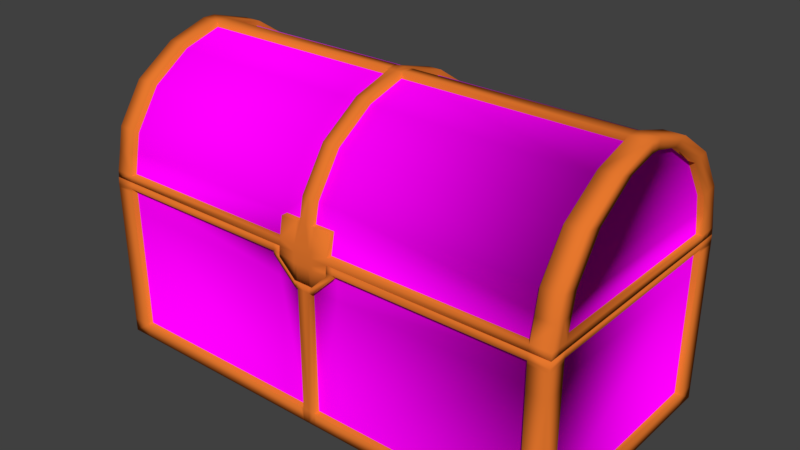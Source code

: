 # Source: TreasureChest.blend  (saved by Blender 2.79.0; exported with 4.5.12 LTS)
import bpy
from mathutils import Matrix  # noqa: F401  (used for matrix-valued properties, if any)

bpy.ops.wm.read_factory_settings(use_empty=True)
scene = bpy.context.scene
scene.name = 'Scene'

# ---- collections
col_collection_1 = bpy.data.collections.new('Collection 1'); scene.collection.children.link(col_collection_1)

# ---- images (referenced by path relative to the original .blend; pixels are not part of the script)
import os
ASSET_DIR = os.environ.get("B2B_ASSET_DIR", "")  # directory of the original .blend (textures are referenced by path, not embedded)
HERE = os.path.dirname(os.path.abspath(__file__))  # packed textures are extracted next to this script under _unpacked/

def load_image(name, relpath, width, height, colorspace="sRGB"):
    """Load a texture the original file referenced (path relative to the .blend, or extracted next to this script)."""
    p = next((c for c in (os.path.join(HERE, relpath), os.path.join(ASSET_DIR, relpath)) if relpath and os.path.exists(c)), "")
    if p:
        img = bpy.data.images.load(p, check_existing=True)
        img.name = name
    else:  # same state as the original file: an image datablock whose file is absent (Cycles renders it pink)
        img = bpy.data.images.new(name, width, height)
        img.source = "FILE"
        img.filepath = "//" + (relpath or name)
    img.colorspace_settings.name = colorspace
    return img
img_woodtile_jpg = load_image('WoodTile.jpg', 'WoodTile.jpg', 1024, 1024, 'sRGB')

# ---- materials (node trees are filled in below, after node groups)
mat_red_wood = bpy.data.materials.new('Red Wood')
mat_red_wood.alpha_threshold = 0.0
mat_red_wood.roughness = 0.5
mat_gold = bpy.data.materials.new('Gold')
mat_gold.alpha_threshold = 0.0
mat_gold.roughness = 0.5

# ---- material node trees
mat_red_wood.use_nodes = True; mat_red_wood.node_tree.nodes.clear()
_N = mat_red_wood.node_tree.nodes; _L = mat_red_wood.node_tree.links
n0 = _N.new('ShaderNodeOutputMaterial'); n0.name = 'Material Output'; n0.location = (300, 300)
n1 = _N.new('ShaderNodeBsdfDiffuse'); n1.name = 'Diffuse BSDF'; n1.location = (10, 300)
n2 = _N.new('ShaderNodeTexImage'); n2.name = 'Image Texture'; n2.location = (-180, 300)
n2.width = 140
n2.image = img_woodtile_jpg
_L.new(n1.outputs[0], n0.inputs[0])
_L.new(n2.outputs[0], n1.inputs[0])
n0.is_active_output = True
mat_gold.use_nodes = True; mat_gold.node_tree.nodes.clear()
_N = mat_gold.node_tree.nodes; _L = mat_gold.node_tree.links
n0 = _N.new('ShaderNodeOutputMaterial'); n0.name = 'Material Output'; n0.location = (300, 300)
n1 = _N.new('ShaderNodeBsdfDiffuse'); n1.name = 'Diffuse BSDF'; n1.location = (10, 300)
n1.inputs[0].default_value = (0.8, 0.1875, 0.02707, 1.0)
_L.new(n1.outputs[0], n0.inputs[0])
n0.is_active_output = True

# ---- world
world_world = bpy.data.worlds.new('World'); scene.world = world_world
world_world.color = (0.05088, 0.05088, 0.05088)
world_world.use_sun_shadow = False
world_world.sun_shadow_jitter_overblur = 0.0
world_world.cycles.sampling_method = 'MANUAL'

# ---- meshes
me_cube = bpy.data.meshes.new('Cube')
me_cube.from_pydata([(-1.854, 1.0, 0.1113), (-1.854, -1.0, 0.1113), (-1.854, 1.0, 1.362), (-1.854, -1.0, 1.362), (-0.055, 1.0, 0.1113), (-0.055, -1.0, 0.1113), (-0.055, 1.0, 1.362), (-1.964, -0.8896, 0.1113), (-1.854, -0.8896, 0.001335), (-1.964, -0.8896, 1.362), (-0.055, -0.8896, 0.001335), (-1.964, 0.8896, 0.1113), (-1.964, 0.8896, 1.362), (-1.854, 0.8896, 0.001335), (-0.055, 0.8896, 0.001335), (-2.014, -0.8896, 0.001335), (-2.014, 0.8896, 0.1113), (-2.014, -0.8896, 1.362), (-2.014, 0.8896, 1.362), (-2.014, -0.8896, 0.1113), (-2.014, 0.8896, 0.001335), (-0.055, -1.05, 0.001335), (-1.854, -1.05, 0.1113), (-1.854, -1.05, 0.001335), (-0.055, -1.05, 0.1113), (-1.854, -1.05, 1.362), (-1.854, 1.05, 0.001335), (-0.055, 1.05, 0.1113), (-0.055, 1.05, 0.001335), (-1.854, 1.05, 0.1113), (-1.854, 1.05, 1.362), (-0.055, 1.05, 1.362), (-2.014, 1.05, 0.001335), (-2.014, 1.05, 0.1113), (-2.014, -1.05, 1.362), (-2.014, -1.05, 0.001335), (-2.014, -1.05, 0.1113), (-2.014, 1.05, 1.362), (-0.2219, -0.8858, 1.362), (-0.08194, -0.8844, 1.195), (-0.2219, -0.8844, 1.334), (-0.08194, -1.0, 0.1113), (-0.08194, -1.05, 0.001335), (-0.08194, -0.8896, 0.001335), (-0.08194, -1.05, 0.1113), (-0.08194, 1.05, 0.1113), (-0.08194, 0.8896, 0.001335), (-0.08194, 1.05, 0.001335), (-0.08194, 1.0, 0.1113), (-0.08194, 1.0, 1.362), (-0.08194, 1.05, 1.362), (-2.014, -1.05, 1.334), (-1.854, 1.0, 1.334), (-1.854, -1.0, 1.334), (-0.055, 1.0, 1.334), (-1.964, -0.8896, 1.334), (-1.964, 0.8896, 1.334), (-2.014, -0.8896, 1.334), (-2.014, 0.8896, 1.334), (-1.854, -1.05, 1.334), (-1.854, 1.05, 1.334), (-0.055, 1.05, 1.334), (-2.014, 1.05, 1.334), (-0.08194, 1.0, 1.334), (-2.014, -0.8842, 1.415), (-2.014, 0.8842, 1.415), (-1.854, -1.045, 1.418), (-1.854, 1.045, 1.418), (-0.055, 1.045, 1.418), (-2.014, -1.045, 1.418), (-2.014, 1.045, 1.418), (-0.2219, -1.045, 1.418), (-0.08194, 1.045, 1.418), (-0.2219, -1.05, 1.334), (-0.2781, -1.0, 0.1113), (-0.2781, -1.0, 1.362), (-0.2781, -0.8896, 0.001335), (-0.2781, 0.8896, 0.001335), (-0.2781, -1.05, 0.1113), (-0.2781, 1.05, 0.001335), (-0.2781, 1.0, 0.1113), (-0.2781, 1.0, 1.362), (-0.2781, -1.05, 0.001335), (-0.2781, 1.05, 0.1113), (-0.2781, 1.05, 1.362), (-0.2781, 1.0, 1.334), (-0.2781, -1.0, 1.334), (-0.2781, -1.045, 1.418), (-0.2781, 1.045, 1.418), (-1.854, 1.0, 1.14), (-1.854, -1.0, 1.14), (-0.055, 1.0, 1.14), (-0.055, -1.0, 1.14), (-1.964, -0.8896, 1.14), (-1.964, 0.8896, 1.14), (-2.014, -0.8896, 1.14), (-2.014, 0.8896, 1.14), (-1.854, -1.05, 1.14), (-1.854, 1.05, 1.14), (-0.055, 1.05, 1.14), (-2.014, 1.05, 1.14), (-2.014, -1.05, 1.14), (-0.08194, -1.0, 1.14), (-0.08194, 1.0, 1.14), (-0.2781, 1.0, 1.14), (-0.2781, -1.0, 1.14), (-0.08194, -1.05, 1.195), (-0.2219, -1.05, 1.362), (-0.055, -1.05, 1.195), (-0.08194, -1.05, 1.14), (-0.2781, -1.05, 1.362), (-0.2781, -1.05, 1.334), (-0.055, -1.05, 1.14), (-0.055, -0.8845, 1.195), (-0.2219, -0.8817, 1.418), (-1.854, -0.8842, 1.416), (-0.2781, -0.8842, 1.418), (-1.854, 0.8842, 1.416), (-0.055, 0.8842, 1.418), (-0.08194, 0.8842, 1.418), (-0.2781, 0.8842, 1.418), (-1.854, -0.8842, 1.306), (-0.2781, -0.8842, 1.308), (-1.854, 0.8842, 1.306), (-0.055, 0.8842, 1.308), (-0.08194, 0.8842, 1.308), (-0.2781, 0.8842, 1.308), (-0.08194, -0.8844, 1.085), (-0.2219, -0.8844, 1.224), (-0.055, -0.8845, 1.085), (-1.854, -0.8842, 0.1524), (-0.2781, -0.8842, 0.1524), (-1.854, 0.8842, 0.1524), (-0.055, 0.8842, 0.1524), (-0.08194, 0.8842, 0.1524), (-0.2781, 0.8842, 0.1524), (-0.08194, -0.8844, 0.1524), (-0.2219, -0.8844, 0.1524), (-0.055, -0.8845, 0.1524), (-0.055, 0.8842, 0.1731), (-1.854, 0.8842, 0.1731), (-1.854, -0.8842, 0.1731), (-0.055, -0.8845, 0.1692), (-0.2781, 0.8842, 0.1731), (-0.08194, 0.8842, 0.1731), (-0.08194, -0.8844, 0.1692), (-0.2781, -0.8842, 0.1731), (-0.2219, -0.8844, 0.1716), (1.854, 1.0, 0.1113), (1.854, -1.0, 0.1113), (1.854, 1.0, 1.362), (1.854, -1.0, 1.362), (0.055, 1.0, 0.1113), (0.055, -1.0, 0.1113), (0.055, 1.0, 1.362), (1.964, -0.8896, 0.1113), (1.854, -0.8896, 0.001335), (1.964, -0.8896, 1.362), (0.055, -0.8896, 0.001335), (1.964, 0.8896, 0.1113), (1.964, 0.8896, 1.362), (1.854, 0.8896, 0.001335), (0.055, 0.8896, 0.001335), (2.014, -0.8896, 0.001335), (2.014, 0.8896, 0.1113), (2.014, -0.8896, 1.362), (2.014, 0.8896, 1.362), (2.014, -0.8896, 0.1113), (2.014, 0.8896, 0.001335), (0.055, -1.05, 0.001335), (1.854, -1.05, 0.1113), (1.854, -1.05, 0.001335), (0.055, -1.05, 0.1113), (1.854, -1.05, 1.362), (1.854, 1.05, 0.001335), (0.055, 1.05, 0.1113), (0.055, 1.05, 0.001335), (1.854, 1.05, 0.1113), (1.854, 1.05, 1.362), (0.055, 1.05, 1.362), (2.014, 1.05, 0.001335), (2.014, 1.05, 0.1113), (2.014, -1.05, 1.362), (2.014, -1.05, 0.001335), (2.014, -1.05, 0.1113), (2.014, 1.05, 1.362), (0.2219, -0.8858, 1.362), (0.08194, -0.8844, 1.195), (0.2219, -0.8844, 1.334), (0.08194, -1.0, 0.1113), (0.08194, -1.05, 0.001335), (0.08194, -0.8896, 0.001335), (0.08194, -1.05, 0.1113), (0.08194, 1.05, 0.1113), (0.08194, 0.8896, 0.001335), (0.08194, 1.05, 0.001335), (0.08194, 1.0, 0.1113), (0.08194, 1.0, 1.362), (0.08194, 1.05, 1.362), (2.014, -1.05, 1.334), (1.854, 1.0, 1.334), (1.854, -1.0, 1.334), (0.055, 1.0, 1.334), (1.964, -0.8896, 1.334), (1.964, 0.8896, 1.334), (2.014, -0.8896, 1.334), (2.014, 0.8896, 1.334), (1.854, -1.05, 1.334), (1.854, 1.05, 1.334), (0.055, 1.05, 1.334), (2.014, 1.05, 1.334), (0.08194, 1.0, 1.334), (2.014, -0.8842, 1.415), (2.014, 0.8842, 1.415), (1.854, -1.045, 1.418), (1.854, 1.045, 1.418), (0.055, 1.045, 1.418), (2.014, -1.045, 1.418), (2.014, 1.045, 1.418), (0.2219, -1.045, 1.418), (0.08194, 1.045, 1.418), (0.0, -0.8896, 0.001335), (0.0, 0.8896, 0.001335), (0.0, -1.05, 0.001335), (0.0, -1.05, 0.1113), (0.0, 1.05, 0.1113), (0.0, 1.05, 0.001335), (0.0, 1.05, 1.362), (0.0, -1.05, 1.195), (0.0, 1.05, 1.334), (0.0, 1.045, 1.418), (0.2219, -1.05, 1.334), (0.2781, -1.0, 0.1113), (0.2781, -1.0, 1.362), (0.2781, -0.8896, 0.001335), (0.2781, 0.8896, 0.001335), (0.2781, -1.05, 0.1113), (0.2781, 1.05, 0.001335), (0.2781, 1.0, 0.1113), (0.2781, 1.0, 1.362), (0.2781, -1.05, 0.001335), (0.2781, 1.05, 0.1113), (0.2781, 1.05, 1.362), (0.2781, 1.0, 1.334), (0.2781, -1.0, 1.334), (0.2781, -1.045, 1.418), (0.2781, 1.045, 1.418), (1.854, 1.0, 1.14), (1.854, -1.0, 1.14), (0.055, 1.0, 1.14), (0.055, -1.0, 1.14), (1.964, -0.8896, 1.14), (1.964, 0.8896, 1.14), (2.014, -0.8896, 1.14), (2.014, 0.8896, 1.14), (0.0, -1.05, 1.14), (1.854, -1.05, 1.14), (0.0, 1.05, 1.14), (1.854, 1.05, 1.14), (0.055, 1.05, 1.14), (2.014, 1.05, 1.14), (2.014, -1.05, 1.14), (0.08194, -1.0, 1.14), (0.08194, 1.0, 1.14), (0.2781, 1.0, 1.14), (0.2781, -1.0, 1.14), (0.08194, -1.05, 1.195), (0.2219, -1.05, 1.362), (0.055, -1.05, 1.195), (0.08194, -1.05, 1.14), (0.2781, -1.05, 1.362), (0.2781, -1.05, 1.334), (0.055, -1.05, 1.14), (0.0, -0.8844, 1.195), (0.055, -0.8845, 1.195), (0.2219, -0.8817, 1.418), (1.854, -0.8842, 1.416), (0.2781, -0.8842, 1.418), (1.854, 0.8842, 1.416), (0.055, 0.8842, 1.418), (0.08194, 0.8842, 1.418), (0.0, 0.8842, 1.418), (0.2781, 0.8842, 1.418), (1.854, -0.8842, 1.306), (0.2781, -0.8842, 1.308), (1.854, 0.8842, 1.306), (0.055, 0.8842, 1.308), (0.08194, 0.8842, 1.308), (0.0, 0.8842, 1.308), (0.2781, 0.8842, 1.308), (0.08194, -0.8844, 1.085), (0.2219, -0.8844, 1.224), (0.0, -0.8844, 1.085), (0.055, -0.8845, 1.085), (1.854, -0.8842, 0.1524), (0.2781, -0.8842, 0.1524), (1.854, 0.8842, 0.1524), (0.055, 0.8842, 0.1524), (0.08194, 0.8842, 0.1524), (0.0, 0.8842, 0.1524), (0.2781, 0.8842, 0.1524), (0.08194, -0.8844, 0.1524), (0.2219, -0.8844, 0.1524), (0.0, -0.8844, 0.1524), (0.055, -0.8845, 0.1524), (0.0, 0.8842, 0.1731), (0.055, 0.8842, 0.1731), (1.854, 0.8842, 0.1731), (1.854, -0.8842, 0.1731), (0.055, -0.8845, 0.1692), (0.0, -0.8844, 0.1692), (0.2781, 0.8842, 0.1731), (0.08194, 0.8842, 0.1731), (0.08194, -0.8844, 0.1692), (0.2781, -0.8842, 0.1731), (0.2219, -0.8844, 0.1716)], [], [(53, 3, 25, 59), (93, 7, 19, 95), (77, 13, 26, 79), (26, 32, 33, 29), (54, 6, 31, 61), (89, 0, 29, 98), (16, 33, 32, 20), (43, 10, 21, 42), (13, 20, 32, 26), (92, 5, 24, 112), (63, 49, 6, 54), (74, 1, 22, 78), (226, 222, 14, 28), (82, 76, 43, 42), (70, 37, 18, 65), (63, 54, 91, 103), (10, 43, 46, 14), (76, 82, 23, 8), (222, 221, 10, 14), (80, 48, 45, 83), (55, 56, 94, 93), (101, 95, 19, 36), (51, 34, 17, 57), (15, 20, 13, 8), (85, 63, 103, 104), (16, 20, 15, 19), (46, 47, 28, 14), (56, 12, 18, 58), (22, 36, 35, 23), (56, 58, 96, 94), (82, 78, 22, 23), (223, 224, 24, 21), (66, 69, 34, 25), (72, 68, 31, 50), (28, 27, 225, 226), (9, 17, 18, 12), (100, 98, 29, 33), (221, 223, 21, 10), (61, 31, 227, 229), (47, 45, 27, 28), (81, 2, 30, 84), (7, 11, 16, 19), (23, 35, 15, 8), (64, 65, 18, 17), (84, 88, 72, 50), (46, 43, 76, 77), (5, 41, 44, 24), (89, 52, 85, 104), (110, 111, 73, 107), (61, 229, 257, 99), (15, 35, 36, 19), (62, 37, 30, 60), (60, 98, 100, 62), (255, 228, 108, 112), (57, 95, 101, 51), (87, 66, 25, 110), (54, 61, 99, 91), (55, 93, 95, 57), (53, 59, 97, 90), (40, 38, 107, 73), (44, 78, 82, 42), (92, 102, 41, 5), (21, 24, 44, 42), (41, 74, 78, 44), (80, 104, 103, 48), (81, 49, 63, 85), (6, 49, 50, 31), (83, 45, 47, 79), (45, 48, 4, 27), (9, 55, 57, 17), (2, 52, 60, 30), (97, 59, 51, 101), (9, 12, 56, 55), (18, 37, 62, 58), (25, 34, 51, 59), (58, 62, 100, 96), (41, 102, 105, 74), (30, 37, 70, 67), (31, 68, 230, 227), (34, 69, 64, 17), (52, 89, 98, 60), (108, 106, 109, 112), (30, 67, 88, 84), (3, 53, 86, 75), (102, 86, 105), (71, 87, 110, 107), (3, 75, 110, 25), (52, 2, 81, 85), (0, 80, 83, 29), (105, 86, 53, 90), (26, 29, 83, 79), (13, 77, 76, 8), (102, 109, 111, 86), (0, 89, 104, 80), (46, 77, 79, 47), (102, 92, 112, 109), (1, 90, 97, 22), (4, 91, 99, 27), (48, 103, 91, 4), (11, 94, 96, 16), (224, 255, 112, 24), (27, 99, 257, 225), (22, 97, 101, 36), (74, 105, 90, 1), (16, 96, 100, 33), (7, 93, 94, 11), (39, 40, 73, 106), (75, 86, 111, 110), (106, 73, 111, 109), (106, 108, 113, 39), (71, 107, 38, 114), (81, 84, 50, 49), (108, 228, 273, 113), (66, 115, 64, 69), (116, 87, 71, 114), (87, 116, 115, 66), (70, 65, 117, 67), (65, 64, 115, 117), (230, 68, 118, 281), (72, 88, 120, 119), (88, 67, 117, 120), (68, 72, 119, 118), (114, 38, 122, 116), (281, 118, 124, 288), (118, 119, 125, 124), (120, 117, 123, 126), (115, 116, 122, 121), (119, 120, 126, 125), (117, 115, 121, 123), (39, 113, 129, 127), (113, 273, 292, 129), (40, 39, 127, 128), (40, 128, 122, 38), (305, 139, 133, 299), (140, 141, 130, 132), (142, 310, 303, 138), (143, 140, 132, 135), (139, 144, 134, 133), (145, 142, 138, 136), (146, 147, 137, 131), (144, 143, 135, 134), (141, 146, 131, 130), (147, 145, 136, 137), (133, 138, 303, 299), (134, 136, 138, 133), (135, 137, 136, 134), (131, 135, 132, 130), (137, 135, 131), (128, 127, 145, 147), (121, 122, 146, 141), (125, 126, 143, 144), (122, 128, 147, 146), (127, 129, 142, 145), (124, 125, 144, 139), (126, 123, 140, 143), (129, 292, 310, 142), (123, 121, 141, 140), (288, 124, 139, 305), (201, 207, 173, 151), (251, 253, 167, 155), (235, 237, 174, 161), (174, 177, 181, 180), (202, 209, 179, 154), (247, 258, 177, 148), (164, 168, 180, 181), (191, 190, 169, 158), (161, 174, 180, 168), (250, 272, 172, 153), (211, 202, 154, 197), (232, 236, 170, 149), (226, 176, 162, 222), (240, 190, 191, 234), (218, 213, 166, 185), (211, 263, 249, 202), (158, 162, 194, 191), (234, 156, 171, 240), (222, 162, 158, 221), (238, 241, 193, 196), (203, 251, 252, 204), (261, 184, 167, 253), (199, 205, 165, 182), (163, 156, 161, 168), (243, 264, 263, 211), (164, 167, 163, 168), (194, 162, 176, 195), (204, 206, 166, 160), (170, 171, 183, 184), (204, 252, 254, 206), (240, 171, 170, 236), (223, 169, 172, 224), (214, 173, 182, 217), (220, 198, 179, 216), (176, 226, 225, 175), (157, 160, 166, 165), (260, 181, 177, 258), (221, 158, 169, 223), (209, 229, 227, 179), (195, 176, 175, 193), (239, 242, 178, 150), (155, 167, 164, 159), (171, 156, 163, 183), (212, 165, 166, 213), (242, 198, 220, 246), (194, 235, 234, 191), (153, 172, 192, 189), (247, 264, 243, 200), (270, 267, 231, 271), (209, 259, 257, 229), (163, 167, 184, 183), (210, 208, 178, 185), (208, 210, 260, 258), (255, 272, 268, 228), (205, 199, 261, 253), (245, 270, 173, 214), (202, 249, 259, 209), (203, 205, 253, 251), (201, 248, 256, 207), (188, 231, 267, 186), (192, 190, 240, 236), (250, 153, 189, 262), (169, 190, 192, 172), (189, 192, 236, 232), (238, 196, 263, 264), (239, 243, 211, 197), (154, 179, 198, 197), (241, 237, 195, 193), (193, 175, 152, 196), (157, 165, 205, 203), (150, 178, 208, 200), (256, 261, 199, 207), (157, 203, 204, 160), (166, 206, 210, 185), (173, 207, 199, 182), (206, 254, 260, 210), (189, 232, 265, 262), (178, 215, 218, 185), (179, 227, 230, 216), (182, 165, 212, 217), (200, 208, 258, 247), (268, 272, 269, 266), (178, 242, 246, 215), (151, 233, 244, 201), (262, 265, 244), (219, 267, 270, 245), (151, 173, 270, 233), (200, 243, 239, 150), (148, 177, 241, 238), (265, 248, 201, 244), (174, 237, 241, 177), (161, 156, 234, 235), (262, 244, 271, 269), (148, 238, 264, 247), (194, 195, 237, 235), (262, 269, 272, 250), (149, 170, 256, 248), (152, 175, 259, 249), (196, 152, 249, 263), (159, 164, 254, 252), (224, 172, 272, 255), (175, 225, 257, 259), (170, 184, 261, 256), (232, 149, 248, 265), (164, 181, 260, 254), (155, 159, 252, 251), (187, 266, 231, 188), (233, 270, 271, 244), (266, 269, 271, 231), (266, 187, 274, 268), (219, 275, 186, 267), (239, 197, 198, 242), (268, 274, 273, 228), (214, 217, 212, 276), (277, 275, 219, 245), (245, 214, 276, 277), (218, 215, 278, 213), (213, 278, 276, 212), (230, 281, 279, 216), (220, 280, 282, 246), (246, 282, 278, 215), (216, 279, 280, 220), (275, 277, 284, 186), (281, 288, 286, 279), (279, 286, 287, 280), (282, 289, 285, 278), (276, 283, 284, 277), (280, 287, 289, 282), (278, 285, 283, 276), (187, 290, 293, 274), (274, 293, 292, 273), (188, 291, 290, 187), (188, 186, 284, 291), (305, 299, 297, 306), (307, 296, 294, 308), (309, 304, 303, 310), (311, 300, 296, 307), (306, 297, 298, 312), (313, 301, 304, 309), (314, 295, 302, 315), (312, 298, 300, 311), (308, 294, 295, 314), (315, 302, 301, 313), (297, 299, 303, 304), (298, 297, 304, 301), (300, 298, 301, 302), (295, 294, 296, 300), (302, 295, 300), (291, 315, 313, 290), (283, 308, 314, 284), (287, 312, 311, 289), (284, 314, 315, 291), (290, 313, 309, 293), (286, 306, 312, 287), (289, 311, 307, 285), (293, 309, 310, 292), (285, 307, 308, 283), (288, 305, 306, 286)])
me_cube.polygons.foreach_set('use_smooth', [True] * 316)
me_cube.polygons.foreach_set('material_index', [1, 1, 1, 1, 1, 1, 1, 1, 1, 1, 0, 1, 1, 1, 1, 0, 1, 1, 1, 1, 0, 1, 1, 1, 0, 1, 1, 1, 1, 1, 1, 1, 1, 1, 1, 1, 1, 1, 1, 1, 1, 1, 1, 1, 1, 0, 1, 0, 1, 1, 1, 1, 1, 1, 1, 1, 1, 1, 1, 1, 1, 0, 1, 1, 0, 0, 1, 1, 1, 1, 1, 1, 0, 1, 1, 1, 0, 1, 1, 1, 1, 1, 1, 0, 0, 1, 1, 0, 1, 0, 1, 0, 1, 0, 1, 1, 1, 1, 0, 1, 1, 1, 1, 0, 1, 0, 1, 1, 1, 1, 1, 1, 1, 1, 1, 1, 1, 1, 1, 1, 1, 1, 1, 1, 1, 1, 1, 1, 1, 1, 1, 1, 1, 1, 1, 1, 1, 1, 1, 1, 1, 1, 1, 1, 1, 1, 1, 1, 1, 1, 1, 1, 1, 1, 1, 1, 1, 1, 1, 1, 1, 1, 1, 1, 1, 1, 1, 1, 0, 1, 1, 1, 1, 0, 1, 1, 1, 1, 0, 1, 1, 1, 0, 1, 1, 1, 1, 1, 1, 1, 1, 1, 1, 1, 1, 1, 1, 1, 1, 1, 1, 1, 1, 0, 1, 0, 1, 1, 1, 1, 1, 1, 1, 1, 1, 1, 1, 1, 1, 0, 1, 1, 0, 0, 1, 1, 1, 1, 1, 1, 0, 1, 1, 1, 0, 1, 1, 1, 1, 1, 1, 0, 0, 1, 1, 0, 1, 0, 1, 0, 1, 0, 1, 1, 1, 1, 0, 1, 1, 1, 1, 0, 1, 0, 1, 1, 1, 1, 1, 1, 1, 1, 1, 1, 1, 1, 1, 1, 1, 1, 1, 1, 1, 1, 1, 1, 1, 1, 1, 1, 1, 1, 1, 1, 1, 1, 1, 1, 1, 1, 1, 1, 1, 1, 1, 1, 1, 1, 1, 1, 1, 1, 1, 1, 1, 1])
_uv = me_cube.uv_layers.new(name='UVMap')
_uv.uv.foreach_set('vector', [0.0, 0.0, 0.0, 0.0, 0.0, 0.0, 0.0, 0.0, 0.0, 0.0, 0.0, 0.0, 0.0, 0.0, 0.0, 0.0, 0.0, 0.0, 0.0, 0.0, 0.0, 0.0, 0.0, 0.0, 0.0, 0.0, 0.0, 0.0, 0.0, 0.0, 0.0, 0.0, 0.0, 0.0, 0.0, 0.0, 0.0, 0.0, 0.0, 0.0, 0.0, 0.0, 0.0, 0.0, 0.0, 0.0, 0.0, 0.0, 0.0, 0.0, 0.0, 0.0, 0.0, 0.0, 0.0, 0.0, 0.0, 0.0, 0.0, 0.0, 0.0, 0.0, 0.0, 0.0, 0.0, 0.0, 0.0, 0.0, 0.0, 0.0, 0.0, 0.0, 0.0, 0.0, 0.0, 0.0, 0.0, 0.0, 0.0, 0.0, 0.1174, -0.997, 0.09991, -0.997, 0.09991, -1.014, 0.1174, -1.014, 0.0, 0.0, 0.0, 0.0, 0.0, 0.0, 0.0, 0.0, 0.0, 0.0, 0.0, 0.0, 0.0, 0.0, 0.0, 0.0, 0.0, 0.0, 0.0, 0.0, 0.0, 0.0, 0.0, 0.0, 0.0, 0.0, 0.0, 0.0, 0.0, 0.0, 0.0, 0.0, 0.1174, -0.997, 0.1174, -1.014, 0.2394, -1.014, 0.2394, -0.997, 0.0, 0.0, 0.0, 0.0, 0.0, 0.0, 0.0, 0.0, 0.0, 0.0, 0.0, 0.0, 0.0, 0.0, 0.0, 0.0, 0.0, 0.0, 0.0, 0.0, 0.0, 0.0, 0.0, 0.0, 0.0, 0.0, 0.0, 0.0, 0.0, 0.0, 0.0, 0.0, 1.253, 1.238, 1.253, 0.1196, 1.375, 0.1196, 1.375, 1.238, 0.0, 0.0, 0.0, 0.0, 0.0, 0.0, 0.0, 0.0, 0.0, 0.0, 0.0, 0.0, 0.0, 0.0, 0.0, 0.0, 0.0, 0.0, 0.0, 0.0, 0.0, 0.0, 0.0, 0.0, 0.1174, -0.8736, 0.1174, -0.997, 0.2394, -0.997, 0.2394, -0.8736, 0.0, 0.0, 0.0, 0.0, 0.0, 0.0, 0.0, 0.0, 0.0, 0.0, 0.0, 0.0, 0.0, 0.0, 0.0, 0.0, 0.0, 0.0, 0.0, 0.0, 0.0, 0.0, 0.0, 0.0, 0.0, 0.0, 0.0, 0.0, 0.0, 0.0, 0.0, 0.0, 0.0, 0.0, 0.0, 0.0, 0.0, 0.0, 0.0, 0.0, 0.0, 0.0, 0.0, 0.0, 0.0, 0.0, 0.0, 0.0, 0.0, 0.0, 0.0, 0.0, 0.0, 0.0, 0.0, 0.0, 0.0, 0.0, 0.0, 0.0, 0.0, 0.0, 0.0, 0.0, 0.0, 0.0, 0.0, 0.0, 0.0, 0.0, 0.0, 0.0, 0.0, 0.0, 0.0, 0.0, 0.0, 0.0, 0.0, 0.0, 0.0, 0.0, 0.0, 0.0, 0.0, 0.0, 0.0, 0.0, 0.0, 0.0, 0.0, 0.0, 0.0, 0.0, 0.0, 0.0, 0.0, 0.0, 0.0, 0.0, 0.0, 0.0, 0.0, 0.0, 0.0, 0.0, 0.0, 0.0, 0.0, 0.0, 0.0, 0.0, 0.0, 0.0, 0.0, 0.0, 0.0, 0.0, 0.0, 0.0, 0.0, 0.0, 0.0, 0.0, 0.0, 0.0, 0.0, 0.0, 0.0, 0.0, 0.0, 0.0, 0.0, 0.0, 0.0, 0.0, 0.0, 0.0, 0.0, 0.0, 0.0, 0.0, 0.0, 0.0, 0.0, 0.0, 0.0, 0.0, 0.0, 0.0, 0.0, 0.0, 0.0, 0.0, 0.0, 0.0, 0.0, 0.0, 0.0, 0.0, 0.09832, 1.218, -1.021, 1.218, -1.021, 1.094, 0.09832, 1.094, 0.0, 0.0, 0.0, 0.0, 0.0, 0.0, 0.0, 0.0, 0.2394, 0.118, 0.1174, 0.118, 0.1174, -0.8736, 0.2394, -0.8736, 0.0, 0.0, 0.0, 0.0, 0.0, 0.0, 0.0, 0.0, 0.0, 0.0, 0.0, 0.0, 0.0, 0.0, 0.0, 0.0, 0.0, 0.0, 0.0, 0.0, 0.0, 0.0, 0.0, 0.0, 0.0, 0.0, 0.0, 0.0, 0.0, 0.0, 0.0, 0.0, 0.0, 0.0, 0.0, 0.0, 0.0, 0.0, 0.0, 0.0, 0.0, 0.0, 0.0, 0.0, 0.0, 0.0, 0.0, 0.0, 0.0, 0.0, 0.0, 0.0, 0.0, 0.0, 0.0, 0.0, 0.0, 0.0, 0.0, 0.0, 0.0, 0.0, 0.0, 0.0, 0.0, 0.0, 0.0, 0.0, 0.0, 0.0, 0.0, 0.0, 0.0, 0.0, 0.0, 0.0, 0.0, 0.0, 0.0, 0.0, 0.0, 0.0, 0.0, 0.0, 0.0, 0.0, 0.0, 0.0, 0.0, 0.0, 0.0, 0.0, 0.0, 0.0, 0.0, 0.0, 0.0, 0.0, 0.0, 0.0, 0.0, 0.0, 0.0, 0.0, 1.232, 0.7668, 1.215, 0.7668, 1.215, 0.1196, 1.232, 0.1196, 0.0, 0.0, 0.0, 0.0, 0.0, 0.0, 0.0, 0.0, 0.0, 0.0, 0.0, 0.0, 0.0, 0.0, 0.0, 0.0, 0.8865, -0.8736, 0.2394, -0.8736, 0.2394, -0.997, 0.8865, -0.997, 0.09991, -0.8736, 0.09991, -0.997, 0.1174, -0.997, 0.1174, -0.8736, 0.0, 0.0, 0.0, 0.0, 0.0, 0.0, 0.0, 0.0, 0.0, 0.0, 0.0, 0.0, 0.0, 0.0, 0.0, 0.0, 0.0, 0.0, 0.0, 0.0, 0.0, 0.0, 0.0, 0.0, 0.0, 0.0, 0.0, 0.0, 0.0, 0.0, 0.0, 0.0, 0.0, 0.0, 0.0, 0.0, 0.0, 0.0, 0.0, 0.0, 0.0, 0.0, 0.0, 0.0, 0.0, 0.0, 0.0, 0.0, 1.233, 1.238, 1.233, 0.1197, 1.253, 0.1196, 1.253, 1.238, 0.0, 0.0, 0.0, 0.0, 0.0, 0.0, 0.0, 0.0, 0.0, 0.0, 0.0, 0.0, 0.0, 0.0, 0.0, 0.0, 0.0, 0.0, 0.0, 0.0, 0.0, 0.0, 0.0, 0.0, 1.215, 0.1196, 1.215, 0.7668, 1.092, 0.7668, 1.092, 0.1196, 0.0, 0.0, 0.0, 0.0, 0.0, 0.0, 0.0, 0.0, 0.0, 0.0, 0.0, 0.0, 0.0, 0.0, 0.0, 0.0, 0.0, 0.0, 0.0, 0.0, 0.0, 0.0, 0.0, 0.0, 0.0, 0.0, 0.0, 0.0, 0.0, 0.0, 0.0, 0.0, 0.0, 0.0, 0.0, 0.0, 0.0, 0.0, 0.0, 0.0, 0.0, 0.0, 0.0, 0.0, 0.0, 0.0, 0.0, 0.0, 0.0999, 0.9063, 0.0999, 0.8887, 1.092, 0.8887, 1.092, 0.9063, 1.215, 0.7668, 1.092, 0.8887, 1.092, 0.7668, 0.0, 0.0, 0.0, 0.0, 0.0, 0.0, 0.0, 0.0, 0.0, 0.0, 0.0, 0.0, 0.0, 0.0, 0.0, 0.0, 0.1174, 0.118, 0.0999, 0.118, 0.09991, -0.8736, 0.1174, -0.8736, 0.0, 0.0, 0.0, 0.0, 0.0, 0.0, 0.0, 0.0, 1.092, 0.7668, 1.092, 0.8887, 0.0999, 0.8887, 0.0999, 0.7668, 0.0, 0.0, 0.0, 0.0, 0.0, 0.0, 0.0, 0.0, 0.09832, 0.1027, 0.09832, 1.094, -1.021, 1.094, -1.021, 0.1027, 0.0, 0.0, 0.0, 0.0, 0.0, 0.0, 0.0, 0.0, 0.8866, 0.118, 0.2394, 0.118, 0.2394, -0.8736, 0.8865, -0.8736, 0.0, 0.0, 0.0, 0.0, 0.0, 0.0, 0.0, 0.0, 0.0, 0.0, 0.0, 0.0, 0.0, 0.0, 0.0, 0.0, 0.0, 0.0, 0.0, 0.0, 0.0, 0.0, 0.0, 0.0, 0.0, 0.0, 0.0, 0.0, 0.0, 0.0, 0.0, 0.0, 0.8865, -0.997, 0.2394, -0.997, 0.2394, -1.014, 0.8865, -1.014, 0.0, 0.0, 0.0, 0.0, 0.0, 0.0, 0.0, 0.0, 0.0, 0.0, 0.0, 0.0, 0.0, 0.0, 0.0, 0.0, 0.0, 0.0, 0.0, 0.0, 0.0, 0.0, 0.0, 0.0, 0.0, 0.0, 0.0, 0.0, 0.0, 0.0, 0.0, 0.0, 1.092, 0.1196, 1.092, 0.7668, 0.0999, 0.7668, 0.0999, 0.1196, 0.0, 0.0, 0.0, 0.0, 0.0, 0.0, 0.0, 0.0, 2.021, 1.238, 1.375, 1.238, 1.375, 0.1196, 2.021, 0.1196, 0.0, 0.0, 0.0, 0.0, 0.0, 0.0, 0.0, 0.0, 0.0, 0.0, 0.0, 0.0, 0.0, 0.0, 0.0, 0.0, 0.0, 0.0, 0.0, 0.0, 0.0, 0.0, 0.0, 0.0, 0.0, 0.0, 0.0, 0.0, 0.0, 0.0, 0.0, 0.0, 0.0, 0.0, 0.0, 0.0, 0.0, 0.0, 0.0, 0.0, 0.0, 0.0, 0.0, 0.0, 0.0, 0.0, 0.0, 0.0, 0.0, 0.0, 0.0, 0.0, 0.0, 0.0, 0.0, 0.0, 0.0, 0.0, 0.0, 0.0, 0.0, 0.0, 0.0, 0.0, 0.0, 0.0, 0.0, 0.0, 0.0, 0.0, 0.0, 0.0, 0.0, 0.0, 0.0, 0.0, 0.0, 0.0, 0.0, 0.0, 0.0, 0.0, 0.0, 0.0, 0.0, 0.0, 0.0, 0.0, 0.0, 0.0, 0.0, 0.0, 0.0, 0.0, 0.0, 0.0, 0.0, 0.0, 0.0, 0.0, 0.0, 0.0, 0.0, 0.0, 0.0, 0.0, 0.0, 0.0, 0.0, 0.0, 0.0, 0.0, 0.0, 0.0, 0.0, 0.0, 0.0, 0.0, 0.0, 0.0, 0.0, 0.0, 0.0, 0.0, 0.0, 0.0, 0.0, 0.0, 0.0, 0.0, 0.0, 0.0, 0.0, 0.0, 0.0, 0.0, 0.0, 0.0, 0.0, 0.0, 0.0, 0.0, 0.0, 0.0, 0.0, 0.0, 0.0, 0.0, 0.0, 0.0, 0.0, 0.0, 0.0, 0.0, 0.0, 0.0, 0.0, 0.0, 0.0, 0.0, 0.0, 0.0, 0.0, 0.0, 0.0, 0.0, 0.0, 0.0, 0.0, 0.0, 0.0, 0.0, 0.0, 0.0, 0.0, 0.0, 0.0, 0.0, 0.0, 0.0, 0.0, 0.0, 0.0, 0.0, 0.0, 0.0, 0.0, 0.0, 0.0, 0.0, 0.0, 0.0, 0.0, 0.0, 0.0, 0.0, 0.0, 0.0, 0.0, 0.0, 0.0, 0.0, 0.0, 0.0, 0.0, 0.0, 0.0, 0.0, 0.0, 0.0, 0.0, 0.0, 0.0, 0.0, 0.0, 0.0, 0.0, 0.0, 0.0, 0.0, 0.0, 0.0, 0.0, 0.0, 0.0, 0.0, 0.0, 0.0, 0.0, 0.0, 0.0, 0.0, 0.0, 0.0, 0.0, 0.0, 0.0, 0.0, 0.0, 0.0, 0.0, 0.0, 0.0, 0.0, 0.0, 0.0, 0.0, 0.0, 0.0, 0.0, 0.0, 0.0, 0.0, 0.0, 0.0, 0.0, 0.0, 0.0, 0.0, 0.0, 0.0, 0.0, 0.0, 0.0, 0.0, 0.0, 0.0, 0.0, 0.0, 0.0, 0.0, 0.0, 0.0, 0.0, 0.0, 0.0, 0.0, 0.0, 0.0, 0.0, 0.0, 0.0, 0.0, 0.0, 0.0, 0.0, 0.0, 0.0, 0.0, 0.0, 0.0, 0.0, 0.0, 0.0, 0.0, 0.0, 0.0, 0.0, 0.0, 0.0, 0.0, 0.0, 0.0, 0.0, 0.0, 0.0, 0.0, 0.0, 0.0, 0.0, 0.0, 0.0, 0.0, 0.0, 0.0, 0.0, 0.0, 0.0, 0.0, 0.0, 0.0, 0.0, 0.0, 0.0, 0.0, 0.0, 0.0, 0.0, 0.0, 0.0, 0.0, 0.0, 0.0, 0.0, 0.0, 0.0, 0.0, 0.0, 0.0, 0.0, 0.0, 0.0, 0.0, 0.0, 0.0, 0.0, 0.0, 0.0, 0.0, 0.0, 0.0, 0.0, 0.0, 0.0, 0.0, 0.0, 0.0, 0.0, 0.0, 0.0, 0.0, 0.0, 0.0, 0.0, 0.0, 0.0, 0.0, 0.0, 0.0, 0.0, 0.0, 0.0, 0.0, 0.0, 0.0, 0.0, 0.0, 0.0, 0.0, 0.0, 0.0, 0.0, 0.0, 0.0, 0.0, 0.0, 0.0, 0.0, 0.0, 0.0, 0.0, 0.0, 0.0, 0.0, 0.0, 0.0, 0.0, 0.0, 0.0, 0.0, 0.0, 0.0, 0.0, 0.0, 0.0, 0.0, 0.0, 0.0, 0.0, 0.0, 0.0, 0.0, 0.0, 0.0, 0.0, 0.0, 0.0, 0.0, 0.0, 0.0, 0.0, 0.0, 0.0, 0.0, 0.0, 0.0, 0.0, 0.0, 0.0, 0.0, 0.0, 0.0, 0.0, 0.0, 0.0, 0.0, 0.0, 0.0, 0.0, 0.0, 0.0, 0.0, 0.0, 0.0, 0.0, 0.0, 0.0, 0.0, 0.0, 0.0, 0.0, 0.0, 0.0, 0.0, 0.0, 0.0, 0.0, 0.0, 0.0, 0.0, 0.0, 0.0, 0.0, 0.0, 0.0, 0.0, 0.0, 0.0, 0.0, 0.0, 0.0, 0.0, 0.0, 0.0, 0.0, 0.0, 0.0, 0.0, 0.0, 0.0, 0.0, 0.0, 0.0, 0.0, 0.0, 0.0, 0.0, 0.0, 0.0, 0.0, 0.0, 0.0, 0.0, 0.0, 0.9051, -0.9964, 0.8881, -0.9964, 0.8881, -1.014, 0.9051, -1.014, 0.0, 0.0, 0.0, 0.0, 0.0, 0.0, 0.0, 0.0, 0.0, 0.0, 0.0, 0.0, 0.0, 0.0, 0.0, 0.0, 0.0, 0.0, 0.0, 0.0, 0.0, 0.0, 0.0, 0.0, 0.0, 0.0, 0.0, 0.0, 0.0, 0.0, 0.0, 0.0, 0.9051, -0.9964, 0.9051, -0.8744, 0.8881, -0.8744, 0.8881, -0.9964, 0.0, 0.0, 0.0, 0.0, 0.0, 0.0, 0.0, 0.0, 0.0, 0.0, 0.0, 0.0, 0.0, 0.0, 0.0, 0.0, 0.0, 0.0, 0.0, 0.0, 0.0, 0.0, 0.0, 0.0, 0.0, 0.0, 0.0, 0.0, 0.0, 0.0, 0.0, 0.0, -1.021, 1.987, -1.021, 1.866, 0.09693, 1.866, 0.09693, 1.987, 0.0, 0.0, 0.0, 0.0, 0.0, 0.0, 0.0, 0.0, 0.0, 0.0, 0.0, 0.0, 0.0, 0.0, 0.0, 0.0, 0.0, 0.0, 0.0, 0.0, 0.0, 0.0, 0.0, 0.0, 1.028, -0.9964, 1.028, -0.8744, 0.9051, -0.8744, 0.9051, -0.9964, 0.0, 0.0, 0.0, 0.0, 0.0, 0.0, 0.0, 0.0, 0.0, 0.0, 0.0, 0.0, 0.0, 0.0, 0.0, 0.0, 0.0, 0.0, 0.0, 0.0, 0.0, 0.0, 0.0, 0.0, 0.0, 0.0, 0.0, 0.0, 0.0, 0.0, 0.0, 0.0, 0.0, 0.0, 0.0, 0.0, 0.0, 0.0, 0.0, 0.0, 0.0, 0.0, 0.0, 0.0, 0.0, 0.0, 0.0, 0.0, 0.0, 0.0, 0.0, 0.0, 0.0, 0.0, 0.0, 0.0, 0.0, 0.0, 0.0, 0.0, 0.0, 0.0, 0.0, 0.0, 0.0, 0.0, 0.0, 0.0, 0.0, 0.0, 0.0, 0.0, 0.0, 0.0, 0.0, 0.0, 0.0, 0.0, 0.0, 0.0, 0.0, 0.0, 0.0, 0.0, 0.0, 0.0, 0.0, 0.0, 0.0, 0.0, 0.0, 0.0, 0.0, 0.0, 0.0, 0.0, 0.0, 0.0, 0.0, 0.0, 0.0, 0.0, 0.0, 0.0, 0.0, 0.0, 0.0, 0.0, 0.0, 0.0, 0.0, 0.0, 0.0, 0.0, 0.0, 0.0, 0.0, 0.0, 0.0, 0.0, 0.0, 0.0, 0.0, 0.0, 0.0, 0.0, 0.0, 0.0, 0.0, 0.0, 0.0, 0.0, 0.0, 0.0, 0.0, 0.0, 0.0, 0.0, 0.0, 0.0, 0.0, 0.0, 0.0, 0.0, 0.0, 0.0, 0.0, 0.0, 0.0, 0.0, 0.0, 0.0, 0.0, 0.0, 0.0, 0.0, 0.0, 0.0, 0.0, 0.0, 0.09832, -1.014, 0.09832, -0.8905, -1.021, -0.8905, -1.021, -1.014, 0.0, 0.0, 0.0, 0.0, 0.0, 0.0, 0.0, 0.0, 2.02, -0.8744, 1.028, -0.8744, 1.028, -0.9964, 2.02, -0.9964, 0.0, 0.0, 0.0, 0.0, 0.0, 0.0, 0.0, 0.0, 0.0, 0.0, 0.0, 0.0, 0.0, 0.0, 0.0, 0.0, 0.0, 0.0, 0.0, 0.0, 0.0, 0.0, 0.0, 0.0, 0.0, 0.0, 0.0, 0.0, 0.0, 0.0, 0.0, 0.0, 0.0, 0.0, 0.0, 0.0, 0.0, 0.0, 0.0, 0.0, 0.0, 0.0, 0.0, 0.0, 0.0, 0.0, 0.0, 0.0, 0.0, 0.0, 0.0, 0.0, 0.0, 0.0, 0.0, 0.0, 0.0, 0.0, 0.0, 0.0, 0.0, 0.0, 0.0, 0.0, 0.0, 0.0, 0.0, 0.0, 0.0, 0.0, 0.0, 0.0, 0.0, 0.0, 0.0, 0.0, 0.0, 0.0, 0.0, 0.0, 0.0, 0.0, 0.0, 0.0, 0.0, 0.0, 0.0, 0.0, 0.0, 0.0, 0.0, 0.0, 0.0, 0.0, 0.0, 0.0, 0.0, 0.0, 0.0, 0.0, 0.0, 0.0, 0.0, 0.0, 0.0999, 1.555, 0.0999, 0.9079, 0.1168, 0.9079, 0.1168, 1.555, 0.0, 0.0, 0.0, 0.0, 0.0, 0.0, 0.0, 0.0, 0.0, 0.0, 0.0, 0.0, 0.0, 0.0, 0.0, 0.0, 1.028, -0.2273, 0.9051, -0.2273, 0.9051, -0.8744, 1.028, -0.8744, 1.028, -1.014, 1.028, -0.9964, 0.9051, -0.9964, 0.9051, -1.014, 0.0, 0.0, 0.0, 0.0, 0.0, 0.0, 0.0, 0.0, 0.0, 0.0, 0.0, 0.0, 0.0, 0.0, 0.0, 0.0, 0.0, 0.0, 0.0, 0.0, 0.0, 0.0, 0.0, 0.0, 0.0, 0.0, 0.0, 0.0, 0.0, 0.0, 0.0, 0.0, 0.0, 0.0, 0.0, 0.0, 0.0, 0.0, 0.0, 0.0, 0.0, 0.0, 0.0, 0.0, 0.0, 0.0, 0.0, 0.0, -1.021, 2.007, -1.021, 1.987, 0.09693, 1.987, 0.0969, 2.007, 0.0, 0.0, 0.0, 0.0, 0.0, 0.0, 0.0, 0.0, 0.0, 0.0, 0.0, 0.0, 0.0, 0.0, 0.0, 0.0, 0.0, 0.0, 0.0, 0.0, 0.0, 0.0, 0.0, 0.0, 0.1168, 0.9079, 0.2402, 0.9079, 0.2402, 1.555, 0.1168, 1.555, 0.0, 0.0, 0.0, 0.0, 0.0, 0.0, 0.0, 0.0, 0.0, 0.0, 0.0, 0.0, 0.0, 0.0, 0.0, 0.0, 0.0, 0.0, 0.0, 0.0, 0.0, 0.0, 0.0, 0.0, 0.0, 0.0, 0.0, 0.0, 0.0, 0.0, 0.0, 0.0, 0.0, 0.0, 0.0, 0.0, 0.0, 0.0, 0.0, 0.0, 0.0, 0.0, 0.0, 0.0, 0.0, 0.0, 0.0, 0.0, 1.232, 1.695, 0.2402, 1.695, 0.2402, 1.677, 1.232, 1.677, 0.1168, 1.555, 0.2402, 1.555, 0.2402, 1.677, 0.0, 0.0, 0.0, 0.0, 0.0, 0.0, 0.0, 0.0, 0.0, 0.0, 0.0, 0.0, 0.0, 0.0, 0.0, 0.0, 2.02, -0.9964, 1.028, -0.9964, 1.028, -1.014, 2.02, -1.014, 0.0, 0.0, 0.0, 0.0, 0.0, 0.0, 0.0, 0.0, 0.2402, 1.555, 1.232, 1.555, 1.232, 1.677, 0.2402, 1.677, 0.0, 0.0, 0.0, 0.0, 0.0, 0.0, 0.0, 0.0, 0.09832, 0.1011, -1.021, 0.1011, -1.021, -0.8905, 0.09832, -0.8905, 0.0, 0.0, 0.0, 0.0, 0.0, 0.0, 0.0, 0.0, 2.02, -0.2273, 1.028, -0.2273, 1.028, -0.8744, 2.02, -0.8744, 0.0, 0.0, 0.0, 0.0, 0.0, 0.0, 0.0, 0.0, 0.0, 0.0, 0.0, 0.0, 0.0, 0.0, 0.0, 0.0, 0.0, 0.0, 0.0, 0.0, 0.0, 0.0, 0.0, 0.0, 0.0, 0.0, 0.0, 0.0, 0.0, 0.0, 0.0, 0.0, 0.9051, -0.2273, 0.8881, -0.2273, 0.8881, -0.8744, 0.9051, -0.8744, 0.0, 0.0, 0.0, 0.0, 0.0, 0.0, 0.0, 0.0, 0.0, 0.0, 0.0, 0.0, 0.0, 0.0, 0.0, 0.0, 0.0, 0.0, 0.0, 0.0, 0.0, 0.0, 0.0, 0.0, 0.0, 0.0, 0.0, 0.0, 0.0, 0.0, 0.0, 0.0, 0.2402, 0.9079, 1.232, 0.9079, 1.232, 1.555, 0.2402, 1.555, 0.0, 0.0, 0.0, 0.0, 0.0, 0.0, 0.0, 0.0, -1.021, 1.219, 0.09693, 1.219, 0.09693, 1.866, -1.021, 1.866, 0.0, 0.0, 0.0, 0.0, 0.0, 0.0, 0.0, 0.0, 0.0, 0.0, 0.0, 0.0, 0.0, 0.0, 0.0, 0.0, 0.0, 0.0, 0.0, 0.0, 0.0, 0.0, 0.0, 0.0, 0.0, 0.0, 0.0, 0.0, 0.0, 0.0, 0.0, 0.0, 0.0, 0.0, 0.0, 0.0, 0.0, 0.0, 0.0, 0.0, 0.0, 0.0, 0.0, 0.0, 0.0, 0.0, 0.0, 0.0, 0.0, 0.0, 0.0, 0.0, 0.0, 0.0, 0.0, 0.0, 0.0, 0.0, 0.0, 0.0, 0.0, 0.0, 0.0, 0.0, 0.0, 0.0, 0.0, 0.0, 0.0, 0.0, 0.0, 0.0, 0.0, 0.0, 0.0, 0.0, 0.0, 0.0, 0.0, 0.0, 0.0, 0.0, 0.0, 0.0, 0.0, 0.0, 0.0, 0.0, 0.0, 0.0, 0.0, 0.0, 0.0, 0.0, 0.0, 0.0, 0.0, 0.0, 0.0, 0.0, 0.0, 0.0, 0.0, 0.0, 0.0, 0.0, 0.0, 0.0, 0.0, 0.0, 0.0, 0.0, 0.0, 0.0, 0.0, 0.0, 0.0, 0.0, 0.0, 0.0, 0.0, 0.0, 0.0, 0.0, 0.0, 0.0, 0.0, 0.0, 0.0, 0.0, 0.0, 0.0, 0.0, 0.0, 0.0, 0.0, 0.0, 0.0, 0.0, 0.0, 0.0, 0.0, 0.0, 0.0, 0.0, 0.0, 0.0, 0.0, 0.0, 0.0, 0.0, 0.0, 0.0, 0.0, 0.0, 0.0, 0.0, 0.0, 0.0, 0.0, 0.0, 0.0, 0.0, 0.0, 0.0, 0.0, 0.0, 0.0, 0.0, 0.0, 0.0, 0.0, 0.0, 0.0, 0.0, 0.0, 0.0, 0.0, 0.0, 0.0, 0.0, 0.0, 0.0, 0.0, 0.0, 0.0, 0.0, 0.0, 0.0, 0.0, 0.0, 0.0, 0.0, 0.0, 0.0, 0.0, 0.0, 0.0, 0.0, 0.0, 0.0, 0.0, 0.0, 0.0, 0.0, 0.0, 0.0, 0.0, 0.0, 0.0, 0.0, 0.0, 0.0, 0.0, 0.0, 0.0, 0.0, 0.0, 0.0, 0.0, 0.0, 0.0, 0.0, 0.0, 0.0, 0.0, 0.0, 0.0, 0.0, 0.0, 0.0, 0.0, 0.0, 0.0, 0.0, 0.0, 0.0, 0.0, 0.0, 0.0, 0.0, 0.0, 0.0, 0.0, 0.0, 0.0, 0.0, 0.0, 0.0, 0.0, 0.0, 0.0, 0.0, 0.0, 0.0, 0.0, 0.0, 0.0, 0.0, 0.0, 0.0, 0.0, 0.0, 0.0, 0.0, 0.0, 0.0, 0.0, 0.0, 0.0, 0.0, 0.0, 0.0, 0.0, 0.0, 0.0, 0.0, 0.0, 0.0, 0.0, 0.0, 0.0, 0.0, 0.0, 0.0, 0.0, 0.0, 0.0, 0.0, 0.0, 0.0, 0.0, 0.0, 0.0, 0.0, 0.0, 0.0, 0.0, 0.0, 0.0, 0.0, 0.0, 0.0, 0.0, 0.0, 0.0, 0.0, 0.0, 0.0, 0.0, 0.0, 0.0, 0.0, 0.0, 0.0, 0.0, 0.0, 0.0, 0.0, 0.0, 0.0, 0.0, 0.0, 0.0, 0.0, 0.0, 0.0, 0.0, 0.0, 0.0, 0.0, 0.0, 0.0, 0.0, 0.0, 0.0, 0.0, 0.0, 0.0, 0.0, 0.0, 0.0, 0.0, 0.0, 0.0, 0.0, 0.0, 0.0, 0.0, 0.0, 0.0, 0.0, 0.0, 0.0, 0.0, 0.0, 0.0, 0.0, 0.0, 0.0, 0.0, 0.0, 0.0, 0.0, 0.0, 0.0, 0.0, 0.0, 0.0, 0.0, 0.0, 0.0, 0.0, 0.0, 0.0, 0.0, 0.0, 0.0, 0.0, 0.0, 0.0, 0.0, 0.0, 0.0, 0.0, 0.0, 0.0, 0.0, 0.0, 0.0, 0.0, 0.0, 0.0, 0.0, 0.0, 0.0, 0.0, 0.0, 0.0, 0.0, 0.0, 0.0, 0.0, 0.0, 0.0, 0.0, 0.0, 0.0, 0.0, 0.0, 0.0, 0.0, 0.0, 0.0])
me_cube.materials.append(mat_red_wood)
me_cube.materials.append(mat_gold)
me_cube.use_remesh_preserve_volume = False
me_cube.use_remesh_preserve_attributes = False
me_cube.use_mirror_vertex_groups = False
me_cube.update()
me_cube_001 = bpy.data.meshes.new('Cube.001')
me_cube_001.from_pydata([(-1.854, -1.448, 0.9606), (-1.854, -1.793, 0.7327), (-1.854, -1.968, 0.3805), (-1.854, -1.752, 0.7049), (-1.854, -1.427, 0.9217), (-1.854, -0.6619, 0.9217), (-1.854, -0.3375, 0.7049), (-1.854, -0.1207, 0.3805), (-1.854, -2.01, 0.4083), (-1.854, -2.034, 0.05182), (-1.854, -0.0553, 0.05182), (-0.055, -1.968, 0.3805), (-0.055, -1.752, 0.7049), (-0.055, -1.427, 0.9217), (-0.055, -0.6619, 0.9217), (-0.055, -0.3375, 0.7049), (-0.055, -0.1207, 0.3805), (-0.055, -0.0553, 0.05182), (-1.964, -1.858, 0.3805), (-1.964, -1.641, 0.7049), (-1.964, -1.317, 0.9217), (-1.964, -1.923, 0.05182), (-1.964, -0.4477, 0.7049), (-1.964, -0.7719, 0.9217), (-1.964, -0.2309, 0.3805), (-1.964, -0.1658, 0.05182), (-2.014, -1.858, 0.3805), (-2.014, -0.4477, 0.7049), (-2.014, -0.7719, 0.9217), (-2.014, -1.923, 0.05182), (-2.014, -1.641, 0.7049), (-2.014, -1.317, 0.9217), (-2.014, -0.2309, 0.3805), (-2.014, -0.1658, 0.05182), (-0.055, -2.094, -0.0545), (-1.854, -2.084, 0.05449), (-0.055, -2.084, 0.05449), (-0.055, -2.01, 0.4083), (-0.055, -1.793, 0.7327), (-0.055, -1.448, 0.9606), (-1.854, -0.6411, 0.9606), (-0.055, -0.6411, 0.9606), (-1.854, -0.2959, 0.7327), (-1.854, -0.07911, 0.4083), (-1.854, -0.005369, 0.05449), (-0.055, -0.2959, 0.7327), (-0.055, -0.07911, 0.4083), (-0.055, -0.005369, 0.05449), (-2.014, -2.084, 0.05449), (-2.014, -1.448, 0.9606), (-2.014, -2.01, 0.4083), (-2.014, -1.793, 0.7327), (-2.014, -0.6411, 0.9606), (-2.014, -0.2959, 0.7327), (-2.014, -0.07911, 0.4083), (-2.014, -0.005369, 0.05449), (-1.854, -1.095, 1.016), (-0.055, -1.095, 1.016), (-1.964, -1.08, 0.9795), (-2.014, -1.08, 0.9795), (-0.055, -1.097, 1.065), (-1.854, -1.097, 1.065), (-2.014, -1.097, 1.065), (-1.854, -0.9917, 1.016), (-0.055, -0.9917, 1.016), (-1.964, -1.007, 0.979), (-2.014, -1.007, 0.979), (-1.854, -0.9889, 1.064), (-0.055, -0.9889, 1.064), (-2.014, -0.9889, 1.064), (-0.2219, -1.968, 0.3805), (-0.2219, -1.752, 0.7049), (-0.2219, -1.427, 0.9217), (-0.2219, -0.6619, 0.9217), (-0.2219, -0.3375, 0.7049), (-0.2219, -0.1207, 0.3805), (-0.2219, -2.045, -0.05717), (-0.2219, -2.034, 0.05182), (-0.2219, -0.0553, 0.05182), (-0.2219, -2.094, -0.0545), (-0.2219, -2.084, 0.05449), (-0.2219, -0.005369, 0.05449), (-0.2219, -1.095, 1.016), (-0.2219, -0.9917, 1.016), (-0.2219, -0.9889, 1.064), (-0.2219, -1.097, 1.065), (-1.854, -2.001, 0.224), (-1.854, -0.08786, 0.224), (-1.854, -2.047, 0.224), (-0.055, -0.08786, 0.224), (-0.055, -2.001, 0.224), (-1.964, -1.891, 0.224), (-1.964, -0.1982, 0.224), (-2.014, -1.891, 0.224), (-2.014, -0.1982, 0.224), (-0.055, -2.047, 0.224), (-1.854, -0.04209, 0.224), (-0.055, -0.04209, 0.224), (-2.014, -2.047, 0.224), (-2.014, -0.04209, 0.224), (-0.2219, -2.001, 0.224), (-0.2219, -0.08786, 0.224), (-0.055, -2.045, -0.2223), (-0.055, -2.094, -0.2223), (-0.2219, -2.052, 0.224), (-0.08194, -2.045, -0.2223), (-0.2219, -2.045, -0.08377), (-0.2219, -2.095, -0.08377), (-0.08194, -2.095, -0.2223), (-0.055, -2.094, -0.08377), (-0.08194, -1.968, 0.3805), (-0.08194, -1.752, 0.7049), (-0.08194, -1.427, 0.9217), (-0.08194, -0.6619, 0.9217), (-0.08194, -0.3375, 0.7049), (-0.08194, -0.1207, 0.3805), (-0.08194, -0.0553, 0.05182), (-0.08194, -0.005369, 0.05449), (-0.08194, -1.095, 1.016), (-0.08194, -0.9917, 1.016), (-0.08194, -0.9889, 1.064), (-0.08194, -1.097, 1.065), (-0.08194, -2.001, 0.224), (-0.08194, -0.08786, 0.224), (-0.08194, -2.094, -0.0545), (-0.08194, -2.084, 0.05449), (-0.08194, -2.048, 0.224), (-0.08194, -2.095, -0.08377), (-2.014, -1.929, -0.0004382), (-2.014, -0.1604, -0.0004382), (-1.854, -2.089, -0.0004382), (-0.055, -2.089, -0.0004382), (-1.854, 0.0, -0.0004382), (-0.055, 0.0, -0.0004382), (-2.014, -2.089, -0.0004382), (-2.014, 0.0, -0.0004382), (-0.2219, 0.0, -0.0004382), (-0.2219, -2.089, -0.0004382), (-0.08194, 0.0, -0.0004382), (-0.08194, -2.089, -0.0004382), (-1.854, -1.929, -0.0004382), (-0.2219, -1.929, -0.0004382), (-2.014, -0.0856, 0.05316), (-1.854, -0.1604, -0.0004382), (-1.854, -2.009, -0.0004382), (-0.2219, -2.045, -0.0004382), (-0.055, -0.1604, -0.0004382), (-0.2219, -0.1604, -0.0004382), (-0.08194, -0.1604, -0.0004382), (-2.014, -0.155, 0.3944), (-2.014, -0.3718, 0.7188), (-2.014, -0.7065, 0.9412), (-2.014, -1.383, 0.9412), (-2.014, -1.717, 0.7188), (-2.014, -1.934, 0.3944), (-2.014, -2.004, 0.05316), (-2.014, -1.089, 1.022), (-2.014, -0.9979, 1.022), (-2.014, -0.1202, 0.224), (-2.014, -1.969, 0.224), (-2.014, -2.009, -0.0004382), (-2.014, -0.0802, -0.0004382), (-1.854, -0.0802, -0.0004382), (-0.2219, -0.0802, -0.0004382), (-0.08194, -0.0802, -0.0004382), (-0.055, -0.0802, -0.0004382), (-0.2219, -1.929, -0.05717), (-0.055, -1.929, -0.2223), (-0.08194, -1.929, -0.2223), (-0.2219, -1.929, -0.08377), (-0.05777, -1.929, -0.05717), (-0.05777, -1.929, -0.0004382), (-0.05777, -1.929, -0.08377), (-1.854, -1.888, 0.2238), (-0.2219, -1.888, 0.2238), (-1.854, -0.1928, 0.2238), (-0.055, -0.1928, 0.2238), (-0.2219, -0.1928, 0.2238), (-0.08194, -0.1928, 0.2238), (-0.05777, -1.888, 0.2238), (-1.854, -1.84, 0.3833), (-0.2219, -1.84, 0.3833), (-1.854, -0.2312, 0.3833), (-0.055, -0.2312, 0.3833), (-0.2219, -0.2312, 0.3833), (-0.08194, -0.2312, 0.3833), (-0.05777, -1.84, 0.3833), (-1.854, -1.647, 0.7063), (-0.2219, -1.647, 0.7063), (-1.854, -0.4448, 0.7063), (-0.055, -0.4448, 0.7063), (-0.2219, -0.4448, 0.7063), (-0.08194, -0.4448, 0.7063), (-0.05777, -1.647, 0.7063), (-1.854, -1.317, 0.923), (-0.2219, -1.317, 0.923), (-1.854, -0.7692, 0.923), (-0.055, -0.7692, 0.923), (-0.2219, -0.7692, 0.923), (-0.08194, -0.7692, 0.923), (-0.05777, -1.317, 0.923), (-1.854, -1.08, 0.9795), (-0.2219, -1.08, 0.9795), (-1.854, -1.007, 0.9795), (-0.055, -1.007, 0.9795), (-0.2219, -1.007, 0.9795), (-0.08194, -1.007, 0.9795), (-0.05777, -1.08, 0.9795), (-0.08194, -1.929, -0.0004382), (-0.08194, -1.929, -0.05717), (-0.08194, -1.929, -0.08377), (-0.08194, -1.647, 0.7063), (-0.08194, -1.888, 0.2238), (-0.08194, -1.84, 0.3833), (-0.08194, -1.317, 0.923), (-0.08194, -1.08, 0.9795), (1.854, -1.448, 0.9606), (1.854, -1.793, 0.7327), (1.854, -1.968, 0.3805), (1.854, -1.752, 0.7049), (1.854, -1.427, 0.9217), (1.854, -0.6619, 0.9217), (1.854, -0.3375, 0.7049), (1.854, -0.1207, 0.3805), (1.854, -2.01, 0.4083), (1.854, -2.034, 0.05182), (1.854, -0.0553, 0.05182), (0.055, -1.968, 0.3805), (0.055, -1.752, 0.7049), (0.055, -1.427, 0.9217), (0.055, -0.6619, 0.9217), (0.055, -0.3375, 0.7049), (0.055, -0.1207, 0.3805), (0.055, -0.0553, 0.05182), (1.964, -1.858, 0.3805), (1.964, -1.641, 0.7049), (1.964, -1.317, 0.9217), (1.964, -1.923, 0.05182), (1.964, -0.4477, 0.7049), (1.964, -0.7719, 0.9217), (1.964, -0.2309, 0.3805), (1.964, -0.1658, 0.05182), (2.014, -1.858, 0.3805), (2.014, -0.4477, 0.7049), (2.014, -0.7719, 0.9217), (2.014, -1.923, 0.05182), (2.014, -1.641, 0.7049), (2.014, -1.317, 0.9217), (2.014, -0.2309, 0.3805), (2.014, -0.1658, 0.05182), (0.055, -2.094, -0.0545), (1.854, -2.084, 0.05449), (0.055, -2.084, 0.05449), (0.055, -2.01, 0.4083), (0.055, -1.793, 0.7327), (0.055, -1.448, 0.9606), (1.854, -0.6411, 0.9606), (0.055, -0.6411, 0.9606), (1.854, -0.2959, 0.7327), (1.854, -0.07911, 0.4083), (1.854, -0.005369, 0.05449), (0.055, -0.2959, 0.7327), (0.055, -0.07911, 0.4083), (0.055, -0.005369, 0.05449), (2.014, -2.084, 0.05449), (2.014, -1.448, 0.9606), (2.014, -2.01, 0.4083), (2.014, -1.793, 0.7327), (2.014, -0.6411, 0.9606), (2.014, -0.2959, 0.7327), (2.014, -0.07911, 0.4083), (2.014, -0.005369, 0.05449), (1.854, -1.095, 1.016), (0.055, -1.095, 1.016), (1.964, -1.08, 0.9795), (2.014, -1.08, 0.9795), (0.055, -1.097, 1.065), (1.854, -1.097, 1.065), (2.014, -1.097, 1.065), (1.854, -0.9917, 1.016), (0.055, -0.9917, 1.016), (1.964, -1.007, 0.979), (2.014, -1.007, 0.979), (1.854, -0.9889, 1.064), (0.055, -0.9889, 1.064), (2.014, -0.9889, 1.064), (0.2219, -1.968, 0.3805), (0.2219, -1.752, 0.7049), (0.2219, -1.427, 0.9217), (0.2219, -0.6619, 0.9217), (0.2219, -0.3375, 0.7049), (0.2219, -0.1207, 0.3805), (0.2219, -2.045, -0.05717), (0.2219, -2.034, 0.05182), (0.2219, -0.0553, 0.05182), (0.2219, -2.094, -0.0545), (0.2219, -2.084, 0.05449), (0.2219, -0.005369, 0.05449), (0.2219, -1.095, 1.016), (0.2219, -0.9917, 1.016), (0.2219, -0.9889, 1.064), (0.2219, -1.097, 1.065), (1.854, -2.001, 0.224), (1.854, -0.08786, 0.224), (1.854, -2.047, 0.224), (0.055, -0.08786, 0.224), (0.055, -2.001, 0.224), (1.964, -1.891, 0.224), (1.964, -0.1982, 0.224), (2.014, -1.891, 0.224), (2.014, -0.1982, 0.224), (0.055, -2.047, 0.224), (1.854, -0.04209, 0.224), (0.055, -0.04209, 0.224), (2.014, -2.047, 0.224), (2.014, -0.04209, 0.224), (0.2219, -2.001, 0.224), (0.2219, -0.08786, 0.224), (0.055, -2.045, -0.2223), (0.055, -2.094, -0.2223), (0.2219, -2.052, 0.224), (0.08194, -2.045, -0.2223), (0.2219, -2.045, -0.08377), (0.2219, -2.095, -0.08377), (0.08194, -2.095, -0.2223), (0.055, -2.094, -0.08377), (0.08194, -1.968, 0.3805), (0.08194, -1.752, 0.7049), (0.08194, -1.427, 0.9217), (0.08194, -0.6619, 0.9217), (0.08194, -0.3375, 0.7049), (0.08194, -0.1207, 0.3805), (0.08194, -0.0553, 0.05182), (0.08194, -0.005369, 0.05449), (0.08194, -1.095, 1.016), (0.08194, -0.9917, 1.016), (0.08194, -0.9889, 1.064), (0.08194, -1.097, 1.065), (0.08194, -2.001, 0.224), (0.08194, -0.08786, 0.224), (0.08194, -2.094, -0.0545), (0.08194, -2.084, 0.05449), (0.08194, -2.048, 0.224), (0.08194, -2.095, -0.08377), (2.014, -1.929, -0.0004382), (2.014, -0.1604, -0.0004382), (1.854, -2.089, -0.0004382), (0.055, -2.089, -0.0004382), (1.854, 0.0, -0.0004382), (0.055, 0.0, -0.0004382), (2.014, -2.089, -0.0004382), (2.014, 0.0, -0.0004382), (0.2219, 0.0, -0.0004382), (0.2219, -2.089, -0.0004382), (0.08194, 0.0, -0.0004382), (0.08194, -2.089, -0.0004382), (0.0, -2.094, -0.0545), (0.0, -2.084, 0.05449), (0.0, -1.793, 0.7327), (0.0, -1.448, 0.9606), (0.0, -2.01, 0.4083), (0.0, -0.6411, 0.9606), (0.0, -0.2959, 0.7327), (0.0, -0.07911, 0.4083), (0.0, -0.005369, 0.05449), (0.0, -1.097, 1.065), (0.0, -0.9889, 1.064), (0.0, -2.047, 0.224), (0.0, -0.04209, 0.224), (0.0, -2.094, -0.2223), (0.0, -2.094, -0.08377), (0.0, -2.089, -0.0004382), (0.0, 0.0, -0.0004382), (1.854, -1.929, -0.0004382), (0.2219, -1.929, -0.0004382), (2.014, -0.0856, 0.05316), (1.854, -0.1604, -0.0004382), (0.0, -2.045, -0.2223), (1.854, -2.009, -0.0004382), (0.2219, -2.045, -0.0004382), (0.055, -0.1604, -0.0004382), (0.2219, -0.1604, -0.0004382), (0.08194, -0.1604, -0.0004382), (0.0, -0.1604, -0.0004382), (2.014, -0.155, 0.3944), (2.014, -0.3718, 0.7188), (2.014, -0.7065, 0.9412), (2.014, -1.383, 0.9412), (2.014, -1.717, 0.7188), (2.014, -1.934, 0.3944), (2.014, -2.004, 0.05316), (2.014, -1.089, 1.022), (2.014, -0.9979, 1.022), (2.014, -0.1202, 0.224), (2.014, -1.969, 0.224), (2.014, -2.009, -0.0004382), (2.014, -0.0802, -0.0004382), (1.854, -0.0802, -0.0004382), (0.2219, -0.0802, -0.0004382), (0.08194, -0.0802, -0.0004382), (0.055, -0.0802, -0.0004382), (0.0, -0.0802, -0.0004382), (0.2219, -1.929, -0.05717), (0.055, -1.929, -0.2223), (0.08194, -1.929, -0.2223), (0.2219, -1.929, -0.08377), (0.0, -1.929, -0.2223), (0.0, -1.929, -0.0004382), (0.0, -1.929, -0.05717), (0.0, -1.929, -0.08377), (0.05777, -1.929, -0.05717), (0.05777, -1.929, -0.0004382), (0.05777, -1.929, -0.08377), (1.854, -1.888, 0.2238), (0.2219, -1.888, 0.2238), (1.854, -0.1928, 0.2238), (0.055, -0.1928, 0.2238), (0.2219, -0.1928, 0.2238), (0.08194, -0.1928, 0.2238), (0.0, -0.1928, 0.2238), (0.0, -1.888, 0.2238), (0.05777, -1.888, 0.2238), (1.854, -1.84, 0.3833), (0.2219, -1.84, 0.3833), (1.854, -0.2312, 0.3833), (0.055, -0.2312, 0.3833), (0.2219, -0.2312, 0.3833), (0.08194, -0.2312, 0.3833), (0.0, -0.2312, 0.3833), (0.0, -1.84, 0.3833), (0.05777, -1.84, 0.3833), (1.854, -1.647, 0.7063), (0.2219, -1.647, 0.7063), (1.854, -0.4448, 0.7063), (0.055, -0.4448, 0.7063), (0.2219, -0.4448, 0.7063), (0.08194, -0.4448, 0.7063), (0.0, -0.4448, 0.7063), (0.0, -1.647, 0.7063), (0.05777, -1.647, 0.7063), (1.854, -1.317, 0.923), (0.2219, -1.317, 0.923), (1.854, -0.7692, 0.923), (0.055, -0.7692, 0.923), (0.2219, -0.7692, 0.923), (0.08194, -0.7692, 0.923), (0.0, -0.7692, 0.923), (0.0, -1.317, 0.923), (0.05777, -1.317, 0.923), (1.854, -1.08, 0.9795), (0.2219, -1.08, 0.9795), (1.854, -1.007, 0.9795), (0.055, -1.007, 0.9795), (0.2219, -1.007, 0.9795), (0.08194, -1.007, 0.9795), (0.0, -1.007, 0.9795), (0.0, -1.08, 0.9795), (0.05777, -1.08, 0.9795), (0.08194, -1.929, -0.0004382), (0.08194, -1.929, -0.05717), (0.08194, -1.929, -0.08377), (0.08194, -1.647, 0.7063), (0.08194, -1.888, 0.2238), (0.08194, -1.84, 0.3833), (0.08194, -1.317, 0.923), (0.08194, -1.08, 0.9795)], [], [(365, 366, 68, 60), (116, 17, 47, 117), (89, 16, 46, 97), (13, 12, 38, 39), (12, 11, 37, 38), (65, 58, 59, 66), (57, 13, 39, 60), (87, 10, 44, 96), (15, 14, 41, 45), (105, 102, 103, 108), (58, 20, 31, 59), (77, 9, 35, 80), (92, 24, 32, 94), (123, 89, 17, 116), (122, 90, 11, 110), (110, 11, 12, 111), (111, 12, 13, 112), (119, 64, 14, 113), (113, 14, 15, 114), (114, 15, 16, 115), (20, 23, 22, 19), (22, 24, 18, 19), (91, 21, 29, 93), (21, 25, 33, 29), (61, 85, 84, 67), (21, 91, 92, 25), (20, 58, 65, 23), (118, 57, 60, 121), (158, 142, 33, 94), (150, 53, 54, 149), (160, 155, 29, 128), (158, 94, 32, 149), (151, 157, 69, 52), (153, 51, 49, 152), (154, 159, 98, 50), (139, 125, 80, 137), (20, 19, 30, 31), (19, 18, 26, 30), (22, 23, 28, 27), (24, 22, 27, 32), (371, 357, 36, 131), (1, 51, 50, 8), (40, 52, 69, 67), (133, 47, 364, 372), (132, 44, 81, 136), (369, 370, 109, 103), (38, 358, 359, 39), (37, 360, 358, 38), (95, 367, 360, 37), (0, 49, 51, 1), (86, 2, 8, 88), (2, 3, 1, 8), (3, 4, 0, 1), (68, 366, 361, 41), (61, 67, 69, 62), (156, 157, 66, 59), (43, 54, 53, 42), (63, 5, 40, 67), (45, 362, 363, 46), (41, 361, 362, 45), (44, 55, 99, 96), (42, 53, 52, 40), (97, 368, 364, 47), (16, 15, 45, 46), (5, 6, 42, 40), (6, 7, 43, 42), (0, 61, 62, 49), (132, 135, 55, 44), (8, 50, 98, 88), (4, 56, 61, 0), (39, 359, 365, 60), (112, 13, 57, 118), (151, 52, 53, 150), (35, 88, 98, 48), (14, 64, 68, 41), (23, 65, 66, 28), (83, 63, 67, 84), (119, 83, 84, 120), (121, 120, 84, 85), (4, 72, 82, 56), (56, 82, 85, 61), (24, 92, 91, 18), (6, 74, 75, 7), (5, 73, 74, 6), (63, 83, 73, 5), (3, 71, 72, 4), (2, 70, 71, 3), (86, 100, 70, 2), (155, 48, 98, 159), (87, 101, 78, 10), (10, 78, 81, 44), (7, 75, 101, 87), (9, 77, 100, 86), (154, 50, 51, 153), (43, 96, 99, 54), (46, 363, 368, 97), (9, 86, 88, 35), (36, 357, 367, 95), (18, 91, 93, 26), (115, 16, 89, 123), (25, 92, 94, 33), (7, 87, 96, 43), (11, 90, 95, 37), (17, 89, 97, 47), (76, 106, 107, 79), (100, 77, 80, 104), (124, 127, 109, 34), (90, 122, 126, 95), (125, 36, 95, 126), (105, 108, 107, 106), (152, 49, 62, 156), (109, 127, 108, 103), (109, 370, 356, 34), (75, 115, 123, 101), (60, 68, 120, 121), (64, 119, 120, 68), (72, 112, 118, 82), (82, 118, 121, 85), (74, 114, 115, 75), (73, 113, 114, 74), (83, 119, 113, 73), (71, 111, 112, 72), (70, 110, 111, 71), (100, 122, 110, 70), (101, 123, 116, 78), (78, 116, 117, 81), (80, 125, 126, 104), (79, 107, 127, 124), (131, 36, 125, 139), (126, 122, 100, 104), (108, 127, 107), (34, 131, 139, 124), (81, 117, 138, 136), (80, 35, 130, 137), (29, 33, 129, 128), (117, 47, 133, 138), (35, 48, 134, 130), (356, 371, 131, 34), (124, 139, 137, 79), (142, 161, 129, 33), (145, 144, 140, 141), (161, 135, 132, 162), (160, 128, 140, 144), (128, 129, 143, 140), (103, 102, 377, 369), (137, 130, 144, 145), (137, 145, 76, 79), (162, 163, 147, 143), (164, 165, 146, 148), (163, 164, 148, 147), (165, 401, 383, 146), (133, 372, 401, 165), (136, 138, 164, 163), (138, 133, 165, 164), (132, 136, 163, 162), (134, 160, 144, 130), (129, 161, 162, 143), (55, 135, 161, 142), (31, 152, 156, 59), (26, 154, 153, 30), (29, 155, 159, 93), (28, 151, 150, 27), (62, 69, 157, 156), (26, 93, 159, 154), (30, 153, 152, 31), (28, 66, 157, 151), (99, 158, 149, 54), (134, 48, 155, 160), (27, 150, 149, 32), (99, 55, 142, 158), (102, 105, 168, 167), (106, 76, 166, 169), (105, 106, 169, 168), (76, 145, 141, 166), (377, 102, 167, 406), (170, 171, 407, 408), (172, 170, 408, 409), (169, 166, 209, 210), (166, 141, 208, 209), (167, 172, 409, 406), (168, 169, 210), (407, 171, 179, 420), (148, 146, 176, 178), (140, 143, 175, 173), (141, 140, 173, 174), (171, 208, 212, 179), (146, 383, 419, 176), (147, 148, 178, 177), (143, 147, 177, 175), (178, 176, 183, 185), (174, 173, 180, 181), (179, 212, 213, 186), (173, 175, 182, 180), (176, 419, 428, 183), (177, 178, 185, 184), (420, 179, 186, 429), (175, 177, 184, 182), (186, 213, 211, 193), (180, 182, 189, 187), (183, 428, 437, 190), (184, 185, 192, 191), (429, 186, 193, 438), (182, 184, 191, 189), (185, 183, 190, 192), (181, 180, 187, 188), (191, 192, 199, 198), (438, 193, 200, 447), (189, 191, 198, 196), (192, 190, 197, 199), (188, 187, 194, 195), (193, 211, 214, 200), (187, 189, 196, 194), (190, 437, 446, 197), (447, 200, 207, 456), (196, 198, 205, 203), (199, 197, 204, 206), (195, 194, 201, 202), (200, 214, 215, 207), (194, 196, 203, 201), (197, 446, 455, 204), (198, 199, 206, 205), (455, 456, 207, 204), (204, 207, 215, 206), (209, 208, 171, 170), (210, 172, 167, 168), (210, 209, 170, 172), (212, 208, 141, 174), (211, 213, 181, 188), (213, 212, 174, 181), (214, 211, 188, 195), (215, 214, 195, 202), (206, 215, 202, 205), (202, 201, 203, 205), (365, 276, 284, 366), (332, 333, 263, 233), (305, 313, 262, 232), (229, 255, 254, 228), (228, 254, 253, 227), (281, 282, 275, 274), (273, 276, 255, 229), (303, 312, 260, 226), (231, 261, 257, 230), (321, 324, 319, 318), (274, 275, 247, 236), (293, 296, 251, 225), (308, 310, 248, 240), (339, 332, 233, 305), (338, 326, 227, 306), (326, 327, 228, 227), (327, 328, 229, 228), (335, 329, 230, 280), (329, 330, 231, 230), (330, 331, 232, 231), (236, 235, 238, 239), (238, 235, 234, 240), (307, 309, 245, 237), (237, 245, 249, 241), (277, 283, 300, 301), (237, 241, 308, 307), (236, 239, 281, 274), (334, 337, 276, 273), (393, 310, 249, 375), (385, 384, 270, 269), (395, 344, 245, 390), (393, 384, 248, 310), (386, 268, 285, 392), (388, 387, 265, 267), (389, 266, 314, 394), (355, 353, 296, 341), (236, 247, 246, 235), (235, 246, 242, 234), (238, 243, 244, 239), (240, 248, 243, 238), (371, 347, 252, 357), (217, 224, 266, 267), (256, 283, 285, 268), (349, 372, 364, 263), (348, 352, 297, 260), (369, 319, 325, 370), (254, 255, 359, 358), (253, 254, 358, 360), (311, 253, 360, 367), (216, 217, 267, 265), (302, 304, 224, 218), (218, 224, 217, 219), (219, 217, 216, 220), (284, 257, 361, 366), (277, 278, 285, 283), (391, 275, 282, 392), (259, 258, 269, 270), (279, 283, 256, 221), (261, 262, 363, 362), (257, 261, 362, 361), (260, 312, 315, 271), (258, 256, 268, 269), (313, 263, 364, 368), (232, 262, 261, 231), (221, 256, 258, 222), (222, 258, 259, 223), (216, 265, 278, 277), (348, 260, 271, 351), (224, 304, 314, 266), (220, 216, 277, 272), (255, 276, 365, 359), (328, 334, 273, 229), (386, 385, 269, 268), (251, 264, 314, 304), (230, 257, 284, 280), (239, 244, 282, 281), (299, 300, 283, 279), (335, 336, 300, 299), (337, 301, 300, 336), (220, 272, 298, 288), (272, 277, 301, 298), (240, 234, 307, 308), (222, 223, 291, 290), (221, 222, 290, 289), (279, 221, 289, 299), (219, 220, 288, 287), (218, 219, 287, 286), (302, 218, 286, 316), (390, 394, 314, 264), (303, 226, 294, 317), (226, 260, 297, 294), (223, 303, 317, 291), (225, 302, 316, 293), (389, 388, 267, 266), (259, 270, 315, 312), (262, 313, 368, 363), (225, 251, 304, 302), (252, 311, 367, 357), (234, 242, 309, 307), (331, 339, 305, 232), (241, 249, 310, 308), (223, 259, 312, 303), (227, 253, 311, 306), (233, 263, 313, 305), (292, 295, 323, 322), (316, 320, 296, 293), (340, 250, 325, 343), (306, 311, 342, 338), (341, 342, 311, 252), (321, 322, 323, 324), (387, 391, 278, 265), (325, 319, 324, 343), (325, 250, 356, 370), (291, 317, 339, 331), (276, 337, 336, 284), (280, 284, 336, 335), (288, 298, 334, 328), (298, 301, 337, 334), (290, 291, 331, 330), (289, 290, 330, 329), (299, 289, 329, 335), (287, 288, 328, 327), (286, 287, 327, 326), (316, 286, 326, 338), (317, 294, 332, 339), (294, 297, 333, 332), (296, 320, 342, 341), (295, 340, 343, 323), (347, 355, 341, 252), (342, 320, 316, 338), (324, 323, 343), (250, 340, 355, 347), (297, 352, 354, 333), (296, 353, 346, 251), (245, 344, 345, 249), (333, 354, 349, 263), (251, 346, 350, 264), (356, 250, 347, 371), (340, 295, 353, 355), (375, 249, 345, 396), (379, 374, 373, 378), (396, 397, 348, 351), (395, 378, 373, 344), (344, 373, 376, 345), (319, 369, 377, 318), (353, 379, 378, 346), (353, 295, 292, 379), (397, 376, 381, 398), (399, 382, 380, 400), (398, 381, 382, 399), (400, 380, 383, 401), (349, 400, 401, 372), (352, 398, 399, 354), (354, 399, 400, 349), (348, 397, 398, 352), (350, 346, 378, 395), (345, 376, 397, 396), (271, 375, 396, 351), (247, 275, 391, 387), (242, 246, 388, 389), (245, 309, 394, 390), (244, 243, 385, 386), (278, 391, 392, 285), (242, 389, 394, 309), (246, 247, 387, 388), (244, 386, 392, 282), (315, 270, 384, 393), (350, 395, 390, 264), (243, 248, 384, 385), (315, 393, 375, 271), (318, 403, 404, 321), (322, 405, 402, 292), (321, 404, 405, 322), (292, 402, 374, 379), (377, 406, 403, 318), (410, 408, 407, 411), (412, 409, 408, 410), (405, 460, 459, 402), (402, 459, 458, 374), (403, 406, 409, 412), (404, 460, 405), (407, 420, 421, 411), (382, 418, 416, 380), (373, 413, 415, 376), (374, 414, 413, 373), (411, 421, 462, 458), (380, 416, 419, 383), (381, 417, 418, 382), (376, 415, 417, 381), (418, 427, 425, 416), (414, 423, 422, 413), (421, 430, 463, 462), (413, 422, 424, 415), (416, 425, 428, 419), (417, 426, 427, 418), (420, 429, 430, 421), (415, 424, 426, 417), (430, 439, 461, 463), (422, 431, 433, 424), (425, 434, 437, 428), (426, 435, 436, 427), (429, 438, 439, 430), (424, 433, 435, 426), (427, 436, 434, 425), (423, 432, 431, 422), (435, 444, 445, 436), (438, 447, 448, 439), (433, 442, 444, 435), (436, 445, 443, 434), (432, 441, 440, 431), (439, 448, 464, 461), (431, 440, 442, 433), (434, 443, 446, 437), (447, 456, 457, 448), (442, 451, 453, 444), (445, 454, 452, 443), (441, 450, 449, 440), (448, 457, 465, 464), (440, 449, 451, 442), (443, 452, 455, 446), (444, 453, 454, 445), (455, 452, 457, 456), (452, 454, 465, 457), (459, 410, 411, 458), (460, 404, 403, 412), (460, 412, 410, 459), (462, 414, 374, 458), (461, 432, 423, 463), (463, 423, 414, 462), (464, 441, 432, 461), (465, 450, 441, 464), (454, 453, 450, 465), (450, 453, 451, 449)])
me_cube_001.polygons.foreach_set('use_smooth', [True] * 466)
me_cube_001.polygons.foreach_set('material_index', [1, 1, 1, 1, 1, 1, 1, 1, 1, 1, 1, 1, 1, 0, 0, 0, 0, 0, 0, 0, 0, 0, 1, 1, 1, 0, 0, 1, 1, 1, 1, 1, 1, 1, 1, 1, 1, 1, 1, 1, 1, 1, 1, 1, 1, 1, 1, 1, 1, 1, 1, 1, 1, 1, 1, 1, 1, 1, 1, 1, 1, 1, 1, 1, 1, 1, 1, 1, 1, 1, 1, 0, 1, 1, 1, 1, 1, 1, 1, 0, 1, 0, 0, 0, 0, 0, 0, 0, 1, 0, 1, 0, 0, 1, 1, 1, 1, 1, 1, 0, 1, 1, 1, 1, 1, 1, 1, 1, 1, 1, 1, 1, 1, 0, 1, 1, 0, 1, 0, 0, 0, 0, 0, 0, 0, 1, 1, 1, 1, 1, 1, 1, 1, 1, 1, 1, 1, 1, 1, 1, 1, 1, 1, 1, 1, 1, 1, 1, 1, 1, 1, 1, 1, 1, 1, 1, 1, 1, 1, 1, 1, 1, 1, 1, 1, 1, 1, 1, 1, 1, 1, 1, 1, 1, 1, 1, 1, 1, 1, 1, 1, 1, 1, 1, 1, 1, 1, 1, 1, 1, 1, 1, 1, 1, 1, 1, 1, 1, 1, 1, 1, 1, 1, 1, 1, 1, 1, 1, 1, 1, 1, 1, 1, 1, 1, 1, 1, 1, 1, 1, 1, 1, 1, 1, 1, 1, 1, 1, 1, 1, 1, 1, 1, 1, 1, 1, 1, 1, 1, 1, 1, 1, 1, 1, 1, 1, 0, 0, 0, 0, 0, 0, 0, 0, 0, 1, 1, 1, 0, 0, 1, 1, 1, 1, 1, 1, 1, 1, 1, 1, 1, 1, 1, 1, 1, 1, 1, 1, 1, 1, 1, 1, 1, 1, 1, 1, 1, 1, 1, 1, 1, 1, 1, 1, 1, 1, 1, 1, 1, 1, 1, 1, 1, 1, 0, 1, 1, 1, 1, 1, 1, 1, 0, 1, 0, 0, 0, 0, 0, 0, 0, 1, 0, 1, 0, 0, 1, 1, 1, 1, 1, 1, 0, 1, 1, 1, 1, 1, 1, 1, 1, 1, 1, 1, 1, 1, 0, 1, 1, 0, 1, 0, 0, 0, 0, 0, 0, 0, 1, 1, 1, 1, 1, 1, 1, 1, 1, 1, 1, 1, 1, 1, 1, 1, 1, 1, 1, 1, 1, 1, 1, 1, 1, 1, 1, 1, 1, 1, 1, 1, 1, 1, 1, 1, 1, 1, 1, 1, 1, 1, 1, 1, 1, 1, 1, 1, 1, 1, 1, 1, 1, 1, 1, 1, 1, 1, 1, 1, 1, 1, 1, 1, 1, 1, 1, 1, 1, 1, 1, 1, 1, 1, 1, 1, 1, 1, 1, 1, 1, 1, 1, 1, 1, 1, 1, 1, 1, 1, 1, 1, 1, 1, 1, 1, 1, 1, 1, 1, 1, 1, 1, 1, 1, 1, 1, 1])
_uv = me_cube_001.uv_layers.new(name='UVMap')
_uv.uv.foreach_set('vector', [0.6761, 0.1358, 0.6246, 0.1485, 0.6049, 0.1238, 0.6673, 0.1027, 0.5392, 0.2572, 0.5456, 0.2718, 0.5497, 0.2634, 0.5423, 0.2594, 0.5574, 0.2536, 0.5661, 0.2403, 0.5699, 0.2405, 0.5621, 0.2548, 0.7786, 0.1852, 0.7943, 0.266, 0.7855, 0.2681, 0.7696, 0.1928, 0.7943, 0.266, 0.7855, 0.3427, 0.7767, 0.3354, 0.7855, 0.2681, 0.1055, 0.1245, 0.1039, 0.1152, 0.1071, 0.1055, 0.1144, 0.1121, 0.6862, 0.08279, 0.7786, 0.1852, 0.7696, 0.1928, 0.6673, 0.1027, 0.1434, 0.1925, 0.1549, 0.2324, 0.1266, 0.2176, 0.1344, 0.1894, 0.5805, 0.2067, 0.5878, 0.167, 0.5926, 0.1729, 0.5828, 0.2093, 0.6358, 0.388, 0.6366, 0.3849, 0.6404, 0.3846, 0.6392, 0.3863, 0.1039, 0.1152, 0.09137, 0.1418, 0.08511, 0.1347, 0.1071, 0.1055, 0.6549, 0.4635, 0.1574, 0.4288, 0.1632, 0.4127, 0.6538, 0.445, 0.1022, 0.1522, 0.1057, 0.1526, 0.1102, 0.1546, 0.102, 0.1561, 1.963, 1.425, 1.979, 1.425, 1.979, 1.533, 1.963, 1.533, 0.8455, -0.168, 0.8622, -0.168, 0.8622, -0.06883, 0.8455, -0.06883, 0.8455, -0.06883, 0.8622, -0.06883, 0.8622, 0.173, 0.8455, 0.173, 0.8455, 0.173, 0.8622, 0.173, 0.8622, 0.4148, 0.8455, 0.4148, 1.963, 0.6293, 1.979, 0.6293, 1.979, 0.842, 1.963, 0.842, 1.963, 0.842, 1.979, 0.842, 1.979, 1.084, 1.963, 1.084, 1.963, 1.084, 1.979, 1.084, 1.979, 1.326, 1.963, 1.326, 0.1227, 0.6668, 0.4607, 0.6668, 0.6617, 0.8012, -0.0782, 0.8012, 0.6617, 0.8012, 0.7961, 1.002, -0.2126, 1.002, -0.0782, 0.8012, 0.142, 0.2982, 0.1656, 0.3064, 0.1755, 0.3306, 0.1378, 0.3093, 0.1656, 0.3064, 0.09498, 0.144, 0.06221, 0.1539, 0.1755, 0.3306, 0.1198, 0.04542, 0.5809, 0.0193, 0.554, 0.04923, 0.1462, 0.0558, -0.2529, 1.206, -0.2328, 1.099, 0.8163, 1.099, 0.8364, 1.206, 0.1227, 0.6668, 0.2696, 0.631, 0.3151, 0.6313, 0.4607, 0.6668, 0.6732, 0.06101, 0.6862, 0.08279, 0.6673, 0.1027, 0.6491, 0.08183, 0.1039, 0.1648, 0.07334, 0.1741, 0.06221, 0.1539, 0.102, 0.1561, 0.1152, 0.1452, 0.1219, 0.145, 0.1213, 0.1641, 0.1155, 0.1588, 0.1774, 0.3635, 0.1682, 0.353, 0.1755, 0.3306, 0.1892, 0.3547, 0.1039, 0.1648, 0.102, 0.1561, 0.1102, 0.1546, 0.1155, 0.1588, 0.1211, 0.1213, 0.1218, 0.09978, 0.1278, 0.08574, 0.128, 0.1158, 0.06663, 0.2191, 0.05331, 0.2303, 0.06434, 0.1379, 0.07555, 0.136, 0.1001, 0.3011, 0.132, 0.3283, 0.1254, 0.3481, 0.08899, 0.3165, 0.6641, 0.3952, 0.6755, 0.397, 0.6538, 0.445, 0.6375, 0.4338, 0.09137, 0.1418, 0.0901, 0.2088, 0.07953, 0.209, 0.08511, 0.1347, 0.0901, 0.2088, 0.1198, 0.2775, 0.1113, 0.2858, 0.07953, 0.209, 0.09998, 0.1516, 0.1065, 0.1362, 0.1144, 0.1273, 0.1078, 0.1471, 0.1057, 0.1526, 0.09998, 0.1516, 0.1078, 0.1471, 0.1102, 0.1546, 0.6704, 0.3758, 0.683, 0.3745, 0.68, 0.39, 0.6672, 0.3887, 0.01374, 0.2348, 0.05331, 0.2303, 0.08899, 0.3165, 0.05468, 0.342, 0.1451, 0.1067, 0.128, 0.1158, 0.1278, 0.08574, 0.1462, 0.0558, 0.5481, 0.2617, 0.5497, 0.2634, 0.5615, 0.2648, 0.5574, 0.2656, 0.1107, 0.2096, 0.1266, 0.2176, 0.5106, 0.2487, 0.5191, 0.2472, 0.6419, 0.3796, 0.6558, 0.3775, 0.6532, 0.3868, 0.6404, 0.3846, 0.7855, 0.2681, 0.7756, 0.2686, 0.7586, 0.2017, 0.7696, 0.1928, 0.7767, 0.3354, 0.7669, 0.329, 0.7756, 0.2686, 0.7855, 0.2681, 0.7394, 0.3825, 0.7335, 0.362, 0.7669, 0.329, 0.7767, 0.3354, 0.03245, 0.1181, 0.06434, 0.1379, 0.05331, 0.2303, 0.01374, 0.2348, 0.08926, 0.4009, 0.04386, 0.3532, 0.05468, 0.342, 0.1016, 0.3885, 0.04386, 0.3532, 0.0001699, 0.2336, 0.01374, 0.2348, 0.05468, 0.342, 0.0001699, 0.2336, 0.02252, 0.1113, 0.03245, 0.1181, 0.01374, 0.2348, 0.6049, 0.1238, 0.6246, 0.1485, 0.5988, 0.1789, 0.5926, 0.1729, 0.1198, 0.04542, 0.1462, 0.0558, 0.1278, 0.08574, 0.1165, 0.08352, 0.1111, 0.09464, 0.1218, 0.09978, 0.1144, 0.1121, 0.1071, 0.1055, 0.1349, 0.1714, 0.1213, 0.1641, 0.1219, 0.145, 0.1347, 0.1441, 0.1694, 0.04117, 0.1493, 0.09841, 0.1451, 0.1067, 0.1462, 0.0558, 0.5828, 0.2093, 0.5859, 0.2113, 0.574, 0.2415, 0.5699, 0.2405, 0.5926, 0.1729, 0.5988, 0.1789, 0.5859, 0.2113, 0.5828, 0.2093, 0.1266, 0.2176, 0.08875, 0.1883, 0.1105, 0.1743, 0.1344, 0.1894, 0.1347, 0.1441, 0.1219, 0.145, 0.128, 0.1158, 0.1451, 0.1067, 0.5621, 0.2548, 0.5688, 0.2558, 0.5615, 0.2648, 0.5497, 0.2634, 0.5661, 0.2403, 0.5805, 0.2067, 0.5828, 0.2093, 0.5699, 0.2405, 0.1493, 0.09841, 0.1382, 0.1418, 0.1347, 0.1441, 0.1451, 0.1067, 0.1382, 0.1418, 0.1387, 0.1768, 0.1349, 0.1714, 0.1347, 0.1441, 0.03245, 0.1181, 0.1198, 0.04542, 0.1165, 0.08352, 0.06434, 0.1379, 0.1107, 0.2096, 0.08175, 0.1886, 0.08875, 0.1883, 0.1266, 0.2176, 0.05468, 0.342, 0.08899, 0.3165, 0.1254, 0.3481, 0.1016, 0.3885, 0.02252, 0.1113, 0.1128, 0.03368, 0.1198, 0.04542, 0.03245, 0.1181, 0.7696, 0.1928, 0.7586, 0.2017, 0.6761, 0.1358, 0.6673, 0.1027, 0.8455, 0.4148, 0.8622, 0.4148, 0.8622, 0.6291, 0.8455, 0.6291, 0.1211, 0.1213, 0.128, 0.1158, 0.1219, 0.145, 0.1152, 0.1452, 0.1632, 0.4127, 0.1016, 0.3885, 0.1254, 0.3481, 0.164, 0.369, 0.5878, 0.167, 0.581, 0.1181, 0.6049, 0.1238, 0.5926, 0.1729, 0.1065, 0.1362, 0.1055, 0.1245, 0.1144, 0.1121, 0.1144, 0.1273, 0.5341, 0.05752, 0.1694, 0.04117, 0.1462, 0.0558, 0.554, 0.04923, 0.5723, 0.101, 0.5341, 0.05752, 0.554, 0.04923, 0.5971, 0.1053, 0.6491, 0.08183, 0.5971, 0.1053, 0.554, 0.04923, 0.5809, 0.0193, -0.2529, 0.4148, 0.7588, 0.4148, 0.7588, 0.6291, -0.2529, 0.6291, 0.1128, 0.03368, 0.592, 0.0001699, 0.5809, 0.0193, 0.1198, 0.04542, 0.7961, 1.002, 0.8163, 1.099, -0.2328, 1.099, -0.2126, 1.002, 0.8641, 1.084, 1.876, 1.084, 1.876, 1.326, 0.8641, 1.326, 0.8641, 0.842, 1.876, 0.842, 1.876, 1.084, 0.8641, 1.084, 0.8641, 0.6293, 1.876, 0.6293, 1.876, 0.842, 0.8641, 0.842, -0.2529, 0.173, 0.7588, 0.173, 0.7588, 0.4148, -0.2529, 0.4148, -0.2529, -0.06883, 0.7588, -0.06883, 0.7588, 0.173, -0.2529, 0.173, -0.2529, -0.168, 0.7588, -0.168, 0.7588, -0.06883, -0.2529, -0.06883, 0.1682, 0.353, 0.164, 0.369, 0.1254, 0.3481, 0.132, 0.3283, 0.8641, 1.425, 1.876, 1.425, 1.876, 1.533, 0.8641, 1.533, 0.1549, 0.2324, 0.4982, 0.2467, 0.5106, 0.2487, 0.1266, 0.2176, 0.8641, 1.326, 1.876, 1.326, 1.876, 1.425, 0.8641, 1.425, -0.2529, -0.2766, 0.7588, -0.2766, 0.7588, -0.168, -0.2529, -0.168, 0.1001, 0.3011, 0.08899, 0.3165, 0.05331, 0.2303, 0.06663, 0.2191, 0.1349, 0.1714, 0.1344, 0.1894, 0.1105, 0.1743, 0.1213, 0.1641, 0.5699, 0.2405, 0.574, 0.2415, 0.5688, 0.2558, 0.5621, 0.2548, 0.1574, 0.4288, 0.08926, 0.4009, 0.1016, 0.3885, 0.1632, 0.4127, 0.68, 0.39, 0.683, 0.3745, 0.7335, 0.362, 0.7394, 0.3825, 0.1198, 0.2775, 0.142, 0.2982, 0.1378, 0.3093, 0.1113, 0.2858, 1.963, 1.326, 1.979, 1.326, 1.979, 1.425, 1.963, 1.425, 0.09498, 0.144, 0.1022, 0.1522, 0.102, 0.1561, 0.06221, 0.1539, 0.1387, 0.1768, 0.1434, 0.1925, 0.1344, 0.1894, 0.1349, 0.1714, 0.7855, 0.3427, 0.7571, 0.3901, 0.7394, 0.3825, 0.7767, 0.3354, 0.5456, 0.2718, 0.5574, 0.2536, 0.5621, 0.2548, 0.5497, 0.2634, 0.6243, 0.4192, 0.6265, 0.4134, 0.6346, 0.4132, 0.6346, 0.4193, 0.7315, 0.4635, 0.6549, 0.4635, 0.6538, 0.445, 0.721, 0.4511, 0.6552, 0.3926, 0.6511, 0.3928, 0.6532, 0.3868, 0.6575, 0.3875, 0.7571, 0.3901, 0.7548, 0.4039, 0.7352, 0.3985, 0.7394, 0.3825, 0.6755, 0.397, 0.68, 0.39, 0.7394, 0.3825, 0.7352, 0.3985, 0.6358, 0.388, 0.6392, 0.3863, 0.6346, 0.4132, 0.6265, 0.4134, 0.07555, 0.136, 0.06434, 0.1379, 0.1165, 0.08352, 0.1111, 0.09464, 0.6532, 0.3868, 0.6511, 0.3928, 0.6392, 0.3863, 0.6404, 0.3846, 0.6532, 0.3868, 0.6558, 0.3775, 0.6604, 0.3768, 0.6575, 0.3875, 1.876, 1.326, 1.963, 1.326, 1.963, 1.425, 1.876, 1.425, 0.6673, 0.1027, 0.6049, 0.1238, 0.5971, 0.1053, 0.6491, 0.08183, 0.581, 0.1181, 0.5723, 0.101, 0.5971, 0.1053, 0.6049, 0.1238, 0.7588, 0.4148, 0.8455, 0.4148, 0.8455, 0.6291, 0.7588, 0.6291, 0.592, 0.0001699, 0.6732, 0.06101, 0.6491, 0.08183, 0.5809, 0.0193, 1.876, 1.084, 1.963, 1.084, 1.963, 1.326, 1.876, 1.326, 1.876, 0.842, 1.963, 0.842, 1.963, 1.084, 1.876, 1.084, 1.876, 0.6293, 1.963, 0.6293, 1.963, 0.842, 1.876, 0.842, 0.7588, 0.173, 0.8455, 0.173, 0.8455, 0.4148, 0.7588, 0.4148, 0.7588, -0.06883, 0.8455, -0.06883, 0.8455, 0.173, 0.7588, 0.173, 0.7588, -0.168, 0.8455, -0.168, 0.8455, -0.06883, 0.7588, -0.06883, 1.876, 1.425, 1.963, 1.425, 1.963, 1.533, 1.876, 1.533, 0.4982, 0.2467, 0.5392, 0.2572, 0.5423, 0.2594, 0.5106, 0.2487, 0.6538, 0.445, 0.6755, 0.397, 0.7352, 0.3985, 0.721, 0.4511, 0.6346, 0.4193, 0.6346, 0.4132, 0.6511, 0.3928, 0.6552, 0.3926, 0.6672, 0.3887, 0.68, 0.39, 0.6755, 0.397, 0.6641, 0.3952, 0.7352, 0.3985, 0.7548, 0.4039, 0.7315, 0.4635, 0.721, 0.4511, 0.6392, 0.3863, 0.6511, 0.3928, 0.6346, 0.4132, 0.6575, 0.3875, 0.6672, 0.3887, 0.6641, 0.3952, 0.6552, 0.3926, 0.5106, 0.2487, 0.5423, 0.2594, 0.542, 0.2586, 0.5191, 0.2472, 0.6538, 0.445, 0.1632, 0.4127, 0.1799, 0.4063, 0.6375, 0.4338, 0.1755, 0.3306, 0.06221, 0.1539, 0.01454, 0.1713, 0.1892, 0.3547, 0.5423, 0.2594, 0.5497, 0.2634, 0.5481, 0.2617, 0.542, 0.2586, 0.1632, 0.4127, 0.164, 0.369, 0.1696, 0.3717, 0.1799, 0.4063, 0.6604, 0.3768, 0.6704, 0.3758, 0.6672, 0.3887, 0.6575, 0.3875, 0.6552, 0.3926, 0.6641, 0.3952, 0.6375, 0.4338, 0.6346, 0.4193, 0.07334, 0.1741, 0.06239, 0.1823, 0.01454, 0.1713, 0.06221, 0.1539, 0.6186, 0.4329, 0.1973, 0.3952, 0.2136, 0.3843, 0.5963, 0.4169, 0.06239, 0.1823, 0.08175, 0.1886, 0.1107, 0.2096, 0.09893, 0.2049, 0.1774, 0.3635, 0.1892, 0.3547, 0.2136, 0.3843, 0.1973, 0.3952, 0.1892, 0.3547, 0.01454, 0.1713, 0.09561, 0.2022, 0.2136, 0.3843, 0.6404, 0.3846, 0.6366, 0.3849, 0.6379, 0.3799, 0.6419, 0.3796, 0.6375, 0.4338, 0.1799, 0.4063, 0.1973, 0.3952, 0.6186, 0.4329, 0.6375, 0.4338, 0.6186, 0.4329, 0.6243, 0.4192, 0.6346, 0.4193, 0.09893, 0.2049, 0.5224, 0.2456, 0.5208, 0.2404, 0.09561, 0.2022, 0.539, 0.2576, 0.5445, 0.2605, 0.5401, 0.2608, 0.5342, 0.2561, 0.5224, 0.2456, 0.539, 0.2576, 0.5342, 0.2561, 0.5208, 0.2404, 0.5445, 0.2605, 0.552, 0.2649, 0.5474, 0.2655, 0.5401, 0.2608, 0.5481, 0.2617, 0.5574, 0.2656, 0.552, 0.2649, 0.5445, 0.2605, 0.5191, 0.2472, 0.542, 0.2586, 0.539, 0.2576, 0.5224, 0.2456, 0.542, 0.2586, 0.5481, 0.2617, 0.5445, 0.2605, 0.539, 0.2576, 0.1107, 0.2096, 0.5191, 0.2472, 0.5224, 0.2456, 0.09893, 0.2049, 0.1696, 0.3717, 0.1774, 0.3635, 0.1973, 0.3952, 0.1799, 0.4063, 0.01454, 0.1713, 0.06239, 0.1823, 0.09893, 0.2049, 0.09561, 0.2022, 0.08875, 0.1883, 0.08175, 0.1886, 0.06239, 0.1823, 0.07334, 0.1741, 0.08511, 0.1347, 0.07555, 0.136, 0.1111, 0.09464, 0.1071, 0.1055, 0.1113, 0.2858, 0.1001, 0.3011, 0.06663, 0.2191, 0.07953, 0.209, 0.1755, 0.3306, 0.1682, 0.353, 0.132, 0.3283, 0.1378, 0.3093, 0.1144, 0.1273, 0.1211, 0.1213, 0.1152, 0.1452, 0.1078, 0.1471, 0.1165, 0.08352, 0.1278, 0.08574, 0.1218, 0.09978, 0.1111, 0.09464, 0.1113, 0.2858, 0.1378, 0.3093, 0.132, 0.3283, 0.1001, 0.3011, 0.07953, 0.209, 0.06663, 0.2191, 0.07555, 0.136, 0.08511, 0.1347, 0.1144, 0.1273, 0.1144, 0.1121, 0.1218, 0.09978, 0.1211, 0.1213, 0.1105, 0.1743, 0.1039, 0.1648, 0.1155, 0.1588, 0.1213, 0.1641, 0.1696, 0.3717, 0.164, 0.369, 0.1682, 0.353, 0.1774, 0.3635, 0.1078, 0.1471, 0.1152, 0.1452, 0.1155, 0.1588, 0.1102, 0.1546, 0.1105, 0.1743, 0.08875, 0.1883, 0.07334, 0.1741, 0.1039, 0.1648, 0.6366, 0.3849, 0.6358, 0.388, 0.6264, 0.3865, 0.6277, 0.3847, 0.6265, 0.4134, 0.6243, 0.4192, 0.6076, 0.4106, 0.6127, 0.4073, 0.6358, 0.388, 0.6265, 0.4134, 0.6127, 0.4073, 0.6264, 0.3865, 0.6243, 0.4192, 0.6186, 0.4329, 0.5963, 0.4169, 0.6076, 0.4106, 0.6379, 0.3799, 0.6366, 0.3849, 0.6277, 0.3847, 0.6291, 0.3804, 0.6131, 0.3876, 0.6067, 0.3871, 0.6101, 0.3789, 0.6159, 0.3803, 0.6159, 0.3874, 0.6131, 0.3876, 0.6159, 0.3803, 0.6183, 0.3805, 0.6127, 0.4073, 0.6076, 0.4106, 0.6119, 0.3911, 0.6141, 0.3904, 0.6076, 0.4106, 0.5963, 0.4169, 0.6052, 0.3923, 0.6119, 0.3911, 0.6277, 0.3847, 0.6159, 0.3874, 0.6183, 0.3805, 0.6291, 0.3804, 0.6264, 0.3865, 0.6127, 0.4073, 0.6141, 0.3904, 0.6101, 0.3789, 0.6067, 0.3871, 0.5848, 0.3788, 0.59, 0.3731, 0.5342, 0.2561, 0.5401, 0.2608, 0.5328, 0.2614, 0.5262, 0.2595, 0.2136, 0.3843, 0.09561, 0.2022, 0.1443, 0.2207, 0.2375, 0.3737, 0.5963, 0.4169, 0.2136, 0.3843, 0.2375, 0.3737, 0.5706, 0.3953, 0.6067, 0.3871, 0.6052, 0.3923, 0.5812, 0.3813, 0.5848, 0.3788, 0.5401, 0.2608, 0.5474, 0.2655, 0.5401, 0.2643, 0.5328, 0.2614, 0.5208, 0.2404, 0.5342, 0.2561, 0.5262, 0.2595, 0.5141, 0.2534, 0.09561, 0.2022, 0.5208, 0.2404, 0.5141, 0.2534, 0.1443, 0.2207, 0.5262, 0.2595, 0.5328, 0.2614, 0.5277, 0.2667, 0.5212, 0.2631, 0.5706, 0.3953, 0.2375, 0.3737, 0.2547, 0.3725, 0.5508, 0.3867, 0.5848, 0.3788, 0.5812, 0.3813, 0.5649, 0.3737, 0.5696, 0.3707, 0.2375, 0.3737, 0.1443, 0.2207, 0.1843, 0.231, 0.2547, 0.3725, 0.5328, 0.2614, 0.5401, 0.2643, 0.5357, 0.2701, 0.5277, 0.2667, 0.5141, 0.2534, 0.5262, 0.2595, 0.5212, 0.2631, 0.5082, 0.254, 0.59, 0.3731, 0.5848, 0.3788, 0.5696, 0.3707, 0.576, 0.3658, 0.1443, 0.2207, 0.5141, 0.2534, 0.5082, 0.254, 0.1843, 0.231, 0.5696, 0.3707, 0.5649, 0.3737, 0.5458, 0.3495, 0.5509, 0.349, 0.2547, 0.3725, 0.1843, 0.231, 0.2251, 0.2622, 0.2718, 0.3454, 0.5277, 0.2667, 0.5357, 0.2701, 0.5327, 0.2871, 0.5244, 0.2856, 0.5082, 0.254, 0.5212, 0.2631, 0.5176, 0.2842, 0.5033, 0.2824, 0.576, 0.3658, 0.5696, 0.3707, 0.5509, 0.349, 0.5579, 0.3472, 0.1843, 0.231, 0.5082, 0.254, 0.5033, 0.2824, 0.2251, 0.2622, 0.5212, 0.2631, 0.5277, 0.2667, 0.5244, 0.2856, 0.5176, 0.2842, 0.5508, 0.3867, 0.2547, 0.3725, 0.2718, 0.3454, 0.5325, 0.3544, 0.5033, 0.2824, 0.5176, 0.2842, 0.5208, 0.3069, 0.5077, 0.3102, 0.5579, 0.3472, 0.5509, 0.349, 0.5392, 0.3275, 0.5456, 0.3276, 0.2251, 0.2622, 0.5033, 0.2824, 0.5077, 0.3102, 0.2508, 0.2933, 0.5176, 0.2842, 0.5244, 0.2856, 0.5268, 0.3068, 0.5208, 0.3069, 0.5325, 0.3544, 0.2718, 0.3454, 0.2747, 0.3161, 0.5235, 0.326, 0.5509, 0.349, 0.5458, 0.3495, 0.5345, 0.3262, 0.5392, 0.3275, 0.2718, 0.3454, 0.2251, 0.2622, 0.2508, 0.2933, 0.2747, 0.3161, 0.5244, 0.2856, 0.5327, 0.2871, 0.534, 0.3066, 0.5268, 0.3068, 0.5456, 0.3276, 0.5392, 0.3275, 0.5334, 0.3193, 0.5393, 0.3194, 0.2508, 0.2933, 0.5077, 0.3102, 0.516, 0.3219, 0.2633, 0.3067, 0.5208, 0.3069, 0.5268, 0.3068, 0.5321, 0.3157, 0.5277, 0.3164, 0.5235, 0.326, 0.2747, 0.3161, 0.2699, 0.3023, 0.5203, 0.3164, 0.5392, 0.3275, 0.5345, 0.3262, 0.5297, 0.3181, 0.5334, 0.3193, 0.2747, 0.3161, 0.2508, 0.2933, 0.2633, 0.3067, 0.2699, 0.3023, 0.5268, 0.3068, 0.534, 0.3066, 0.5381, 0.3152, 0.5321, 0.3157, 0.5077, 0.3102, 0.5208, 0.3069, 0.5277, 0.3164, 0.516, 0.3219, 0.5381, 0.3152, 0.5393, 0.3194, 0.5334, 0.3193, 0.5321, 0.3157, 0.5321, 0.3157, 0.5334, 0.3193, 0.5297, 0.3181, 0.5277, 0.3164, 0.6119, 0.3911, 0.6052, 0.3923, 0.6067, 0.3871, 0.6131, 0.3876, 0.6141, 0.3904, 0.6159, 0.3874, 0.6277, 0.3847, 0.6264, 0.3865, 0.6141, 0.3904, 0.6119, 0.3911, 0.6131, 0.3876, 0.6159, 0.3874, 0.5812, 0.3813, 0.6052, 0.3923, 0.5963, 0.4169, 0.5706, 0.3953, 0.5458, 0.3495, 0.5649, 0.3737, 0.5508, 0.3867, 0.5325, 0.3544, 0.5649, 0.3737, 0.5812, 0.3813, 0.5706, 0.3953, 0.5508, 0.3867, 0.5345, 0.3262, 0.5458, 0.3495, 0.5325, 0.3544, 0.5235, 0.326, 0.5297, 0.3181, 0.5345, 0.3262, 0.5235, 0.326, 0.5203, 0.3164, 0.5277, 0.3164, 0.5297, 0.3181, 0.5203, 0.3164, 0.516, 0.3219, 0.5203, 0.3164, 0.2699, 0.3023, 0.2633, 0.3067, 0.516, 0.3219, 0.6761, 0.1358, 0.6854, 0.1669, 0.6397, 0.1704, 0.6246, 0.1485, 0.5907, 0.2765, 0.5795, 0.274, 0.5742, 0.2703, 0.5853, 0.2762, 0.5813, 0.2578, 0.5757, 0.2572, 0.5781, 0.2426, 0.5816, 0.2443, 0.7409, 0.2185, 0.7491, 0.2108, 0.7662, 0.2691, 0.7576, 0.2682, 0.7576, 0.2682, 0.7662, 0.2691, 0.7588, 0.3223, 0.751, 0.3176, 0.8039, 0.2899, 0.7988, 0.2874, 0.794, 0.2819, 0.7967, 0.2822, 0.7001, 0.1857, 0.6854, 0.1669, 0.7491, 0.2108, 0.7409, 0.2185, 0.8533, 0.3271, 0.8647, 0.3292, 0.8335, 0.3421, 0.8131, 0.3462, 0.592, 0.2143, 0.589, 0.2133, 0.6048, 0.1848, 0.6102, 0.1898, 0.6403, 0.3728, 0.6433, 0.3726, 0.6427, 0.3747, 0.6391, 0.3751, 0.7967, 0.2822, 0.794, 0.2819, 0.7797, 0.279, 0.7822, 0.279, 0.7026, 0.2909, 0.6818, 0.3116, 0.7422, 0.2833, 0.7399, 0.2775, 0.9682, 0.3446, 0.9998, 0.3529, 0.9221, 0.3194, 0.9216, 0.3217, 0.8808, 0.5189, 0.8808, 0.6275, 0.8641, 0.6275, 0.8641, 0.5189, -1.353, -0.168, -1.353, -0.06883, -1.37, -0.06883, -1.37, -0.168, -1.353, -0.06883, -1.353, 0.173, -1.37, 0.173, -1.37, -0.06883, -1.353, 0.173, -1.353, 0.4148, -1.37, 0.4148, -1.37, 0.173, 0.8808, -0.2766, 0.8808, -0.06394, 0.8641, -0.06394, 0.8641, -0.2766, 0.8808, -0.06394, 0.8808, 0.1779, 0.8641, 0.1779, 0.8641, -0.06394, 0.8808, 0.1779, 0.8808, 0.4197, 0.8641, 0.4197, 0.8641, 0.1779, -0.9943, 1.17, -1.195, 1.036, -0.4553, 1.036, -0.6563, 1.17, -0.4553, 1.036, -1.195, 1.036, -1.33, 0.8347, -0.3209, 0.8347, 0.7556, 0.2737, 0.7532, 0.2753, 0.746, 0.2759, 0.7574, 0.2675, 0.7574, 0.2675, 0.746, 0.2759, 0.8892, 0.3533, 0.9057, 0.3382, 0.7749, 0.2817, 0.7907, 0.2795, 0.6659, 0.2124, 0.6848, 0.2254, -1.37, 0.631, -0.2806, 0.631, -0.3007, 0.7377, -1.35, 0.7377, -0.9943, 1.17, -0.6563, 1.17, -0.8019, 1.206, -0.8474, 1.206, 0.7039, 0.1995, 0.6856, 0.1839, 0.6854, 0.1669, 0.7001, 0.1857, 0.9415, 0.3435, 0.9998, 0.3529, 0.8892, 0.3533, 0.8781, 0.3477, 0.8601, 0.3147, 0.9128, 0.3203, 0.8969, 0.3199, 0.8601, 0.3119, 0.7411, 0.2848, 0.7367, 0.286, 0.746, 0.2759, 0.7441, 0.2811, 0.9415, 0.3435, 0.9128, 0.3203, 0.9221, 0.3194, 0.9998, 0.3529, 0.8248, 0.2988, 0.8278, 0.2954, 0.7945, 0.2805, 0.7959, 0.2845, 0.7634, 0.2776, 0.7746, 0.2782, 0.7697, 0.2774, 0.761, 0.2781, 0.7549, 0.2778, 0.7532, 0.2789, 0.7488, 0.2794, 0.7507, 0.2776, 0.6711, 0.3569, 0.66, 0.328, 0.6818, 0.3116, 0.6845, 0.3506, 0.7822, 0.279, 0.7797, 0.279, 0.7662, 0.2772, 0.768, 0.277, 0.768, 0.277, 0.7662, 0.2772, 0.7568, 0.2761, 0.7582, 0.2748, 0.8592, 0.3254, 0.8578, 0.3183, 0.8217, 0.3014, 0.8242, 0.3054, 0.9216, 0.3217, 0.9221, 0.3194, 0.8578, 0.3183, 0.8592, 0.3254, 0.6704, 0.3758, 0.6712, 0.3631, 0.6836, 0.3592, 0.683, 0.3745, 0.7596, 0.2803, 0.752, 0.2813, 0.7532, 0.2789, 0.761, 0.2781, 0.8219, 0.2981, 0.7907, 0.2795, 0.7945, 0.2805, 0.8278, 0.2954, 0.5663, 0.2702, 0.5574, 0.2656, 0.5615, 0.2648, 0.5742, 0.2703, 0.8352, 0.3375, 0.5852, 0.2829, 0.5982, 0.2889, 0.8335, 0.3421, 0.6419, 0.3796, 0.6427, 0.3747, 0.6567, 0.3687, 0.6558, 0.3775, 0.7662, 0.2691, 0.7491, 0.2108, 0.7586, 0.2017, 0.7756, 0.2686, 0.7588, 0.3223, 0.7662, 0.2691, 0.7756, 0.2686, 0.7669, 0.329, 0.7294, 0.3432, 0.7588, 0.3223, 0.7669, 0.329, 0.7335, 0.362, 0.7652, 0.28, 0.7596, 0.2803, 0.761, 0.2781, 0.7697, 0.2774, 0.7466, 0.2809, 0.7472, 0.2814, 0.752, 0.2813, 0.7512, 0.2814, 0.7512, 0.2814, 0.752, 0.2813, 0.7596, 0.2803, 0.7585, 0.2806, 0.7585, 0.2806, 0.7596, 0.2803, 0.7652, 0.28, 0.7612, 0.2805, 0.6397, 0.1704, 0.6048, 0.1848, 0.5988, 0.1789, 0.6246, 0.1485, 0.7749, 0.2817, 0.7862, 0.279, 0.7945, 0.2805, 0.7907, 0.2795, 0.7906, 0.2805, 0.794, 0.2819, 0.7988, 0.2874, 0.7959, 0.2845, 0.8728, 0.3225, 0.8508, 0.3155, 0.8601, 0.3119, 0.8969, 0.3199, 0.8023, 0.2658, 0.7907, 0.2795, 0.8219, 0.2981, 0.8219, 0.2934, 0.589, 0.2133, 0.5781, 0.2426, 0.574, 0.2415, 0.5859, 0.2113, 0.6048, 0.1848, 0.589, 0.2133, 0.5859, 0.2113, 0.5988, 0.1789, 0.8335, 0.3421, 0.8647, 0.3292, 0.9034, 0.3374, 0.8688, 0.3458, 0.8508, 0.3155, 0.8219, 0.2981, 0.8278, 0.2954, 0.8601, 0.3119, 0.5757, 0.2572, 0.5742, 0.2703, 0.5615, 0.2648, 0.5688, 0.2558, 0.5816, 0.2443, 0.5781, 0.2426, 0.589, 0.2133, 0.592, 0.2143, 0.8219, 0.2934, 0.8219, 0.2981, 0.8508, 0.3155, 0.8449, 0.3133, 0.8449, 0.3133, 0.8508, 0.3155, 0.8728, 0.3225, 0.8601, 0.3248, 0.7652, 0.28, 0.7697, 0.2774, 0.7862, 0.279, 0.7749, 0.2817, 0.8352, 0.3375, 0.8335, 0.3421, 0.8688, 0.3458, 0.8638, 0.3442, 0.752, 0.2813, 0.7472, 0.2814, 0.7488, 0.2794, 0.7532, 0.2789, 0.7612, 0.2805, 0.7652, 0.28, 0.7749, 0.2817, 0.7546, 0.2822, 0.7491, 0.2108, 0.6854, 0.1669, 0.6761, 0.1358, 0.7586, 0.2017, -1.353, 0.4148, -1.353, 0.6291, -1.37, 0.6291, -1.37, 0.4148, 0.8248, 0.2988, 0.8601, 0.3147, 0.8601, 0.3119, 0.8278, 0.2954, 0.7422, 0.2833, 0.7439, 0.2824, 0.7488, 0.2794, 0.7472, 0.2814, 0.6102, 0.1898, 0.6048, 0.1848, 0.6397, 0.1704, 0.6398, 0.1807, 0.8242, 0.3054, 0.8217, 0.3014, 0.7988, 0.2874, 0.8039, 0.2899, 0.6619, 0.2007, 0.6659, 0.2124, 0.7907, 0.2795, 0.8023, 0.2658, 0.6461, 0.1868, 0.652, 0.1805, 0.6659, 0.2124, 0.6619, 0.2007, 0.6856, 0.1839, 0.6848, 0.2254, 0.6659, 0.2124, 0.652, 0.1805, -0.2548, 0.4148, -0.2548, 0.6291, -1.266, 0.6291, -1.266, 0.4148, 0.7546, 0.2822, 0.7749, 0.2817, 0.6848, 0.2254, 0.701, 0.2422, -0.3209, 0.8347, -1.33, 0.8347, -1.35, 0.7377, -0.3007, 0.7377, 1.979, 0.1779, 1.979, 0.4197, 0.9675, 0.4197, 0.9675, 0.1779, 1.979, -0.06394, 1.979, 0.1779, 0.9675, 0.1779, 0.9675, -0.06394, 1.979, -0.2766, 1.979, -0.06394, 0.9675, -0.06394, 0.9675, -0.2766, -0.2548, 0.173, -0.2548, 0.4148, -1.266, 0.4148, -1.266, 0.173, -0.2548, -0.06883, -0.2548, 0.173, -1.266, 0.173, -1.266, -0.06883, -0.2548, -0.168, -0.2548, -0.06883, -1.266, -0.06883, -1.266, -0.168, 0.7441, 0.2811, 0.7507, 0.2776, 0.7488, 0.2794, 0.7439, 0.2824, 1.979, 0.5189, 1.979, 0.6275, 0.9675, 0.6275, 0.9675, 0.5189, 0.8131, 0.3462, 0.8335, 0.3421, 0.5982, 0.2889, 0.6146, 0.2928, 1.979, 0.4197, 1.979, 0.5189, 0.9675, 0.5189, 0.9675, 0.4197, -0.2548, -0.2766, -0.2548, -0.168, -1.266, -0.168, -1.266, -0.2766, 0.7549, 0.2778, 0.7634, 0.2776, 0.761, 0.2781, 0.7532, 0.2789, 0.8728, 0.3225, 0.8969, 0.3199, 0.9034, 0.3374, 0.8647, 0.3292, 0.5781, 0.2426, 0.5757, 0.2572, 0.5688, 0.2558, 0.574, 0.2415, 0.7399, 0.2775, 0.7422, 0.2833, 0.7472, 0.2814, 0.7466, 0.2809, 0.6836, 0.3592, 0.7294, 0.3432, 0.7335, 0.362, 0.683, 0.3745, 0.7582, 0.2748, 0.7568, 0.2761, 0.7532, 0.2753, 0.7556, 0.2737, 0.8808, 0.4197, 0.8808, 0.5189, 0.8641, 0.5189, 0.8641, 0.4197, 0.9057, 0.3382, 0.8892, 0.3533, 0.9998, 0.3529, 0.9682, 0.3446, 0.8601, 0.3248, 0.8728, 0.3225, 0.8647, 0.3292, 0.8533, 0.3271, 0.751, 0.3176, 0.7588, 0.3223, 0.7294, 0.3432, 0.7354, 0.3299, 0.5853, 0.2762, 0.5742, 0.2703, 0.5757, 0.2572, 0.5813, 0.2578, 0.6449, 0.3466, 0.6537, 0.343, 0.6509, 0.3491, 0.6441, 0.3511, 0.7166, 0.3058, 0.714, 0.3103, 0.6818, 0.3116, 0.7026, 0.2909, 0.6613, 0.3621, 0.6613, 0.3668, 0.6567, 0.3687, 0.657, 0.3645, 0.7354, 0.3299, 0.7294, 0.3432, 0.7238, 0.3351, 0.7308, 0.3224, 0.6845, 0.3506, 0.7238, 0.3351, 0.7294, 0.3432, 0.6836, 0.3592, 0.6403, 0.3728, 0.6441, 0.3511, 0.6509, 0.3491, 0.6433, 0.3726, 0.7746, 0.2782, 0.7906, 0.2805, 0.7862, 0.279, 0.7697, 0.2774, 0.6567, 0.3687, 0.6427, 0.3747, 0.6433, 0.3726, 0.657, 0.3645, 0.6567, 0.3687, 0.6613, 0.3668, 0.6604, 0.3768, 0.6558, 0.3775, 0.9675, 0.4197, 0.9675, 0.5189, 0.8808, 0.5189, 0.8808, 0.4197, 0.6854, 0.1669, 0.6856, 0.1839, 0.652, 0.1805, 0.6397, 0.1704, 0.6398, 0.1807, 0.6397, 0.1704, 0.652, 0.1805, 0.6461, 0.1868, -1.266, 0.4148, -1.266, 0.6291, -1.353, 0.6291, -1.353, 0.4148, 0.701, 0.2422, 0.6848, 0.2254, 0.6856, 0.1839, 0.7039, 0.1995, 0.9675, 0.1779, 0.9675, 0.4197, 0.8808, 0.4197, 0.8808, 0.1779, 0.9675, -0.06394, 0.9675, 0.1779, 0.8808, 0.1779, 0.8808, -0.06394, 0.9675, -0.2766, 0.9675, -0.06394, 0.8808, -0.06394, 0.8808, -0.2766, -1.266, 0.173, -1.266, 0.4148, -1.353, 0.4148, -1.353, 0.173, -1.266, -0.06883, -1.266, 0.173, -1.353, 0.173, -1.353, -0.06883, -1.266, -0.168, -1.266, -0.06883, -1.353, -0.06883, -1.353, -0.168, 0.9675, 0.5189, 0.9675, 0.6275, 0.8808, 0.6275, 0.8808, 0.5189, 0.6146, 0.2928, 0.5982, 0.2889, 0.5795, 0.274, 0.5907, 0.2765, 0.6818, 0.3116, 0.714, 0.3103, 0.7238, 0.3351, 0.6845, 0.3506, 0.6537, 0.343, 0.6613, 0.3621, 0.657, 0.3645, 0.6509, 0.3491, 0.6712, 0.3631, 0.6711, 0.3569, 0.6845, 0.3506, 0.6836, 0.3592, 0.7238, 0.3351, 0.714, 0.3103, 0.7166, 0.3058, 0.7308, 0.3224, 0.6433, 0.3726, 0.6509, 0.3491, 0.657, 0.3645, 0.6613, 0.3668, 0.6613, 0.3621, 0.6711, 0.3569, 0.6712, 0.3631, 0.5982, 0.2889, 0.5852, 0.2829, 0.5713, 0.2721, 0.5795, 0.274, 0.6818, 0.3116, 0.66, 0.328, 0.7409, 0.2897, 0.7422, 0.2833, 0.746, 0.2759, 0.7367, 0.286, 0.859, 0.3543, 0.8892, 0.3533, 0.5795, 0.274, 0.5713, 0.2721, 0.5663, 0.2702, 0.5742, 0.2703, 0.7422, 0.2833, 0.7409, 0.2897, 0.7429, 0.2843, 0.7439, 0.2824, 0.6604, 0.3768, 0.6613, 0.3668, 0.6712, 0.3631, 0.6704, 0.3758, 0.6613, 0.3621, 0.6537, 0.343, 0.66, 0.328, 0.6711, 0.3569, 0.8781, 0.3477, 0.8892, 0.3533, 0.859, 0.3543, 0.8641, 0.3472, 0.6434, 0.3383, 0.6254, 0.3519, 0.7293, 0.3007, 0.7364, 0.2951, 0.8641, 0.3472, 0.8307, 0.3358, 0.8352, 0.3375, 0.8638, 0.3442, 0.7411, 0.2848, 0.7364, 0.2951, 0.7293, 0.3007, 0.7367, 0.286, 0.7367, 0.286, 0.7293, 0.3007, 0.8188, 0.3349, 0.859, 0.3543, 0.6427, 0.3747, 0.6419, 0.3796, 0.6379, 0.3799, 0.6391, 0.3751, 0.66, 0.328, 0.6434, 0.3383, 0.7364, 0.2951, 0.7409, 0.2897, 0.66, 0.328, 0.6537, 0.343, 0.6449, 0.3466, 0.6434, 0.3383, 0.8307, 0.3358, 0.8188, 0.3349, 0.5702, 0.2699, 0.5751, 0.2771, 0.564, 0.2701, 0.5603, 0.2688, 0.5544, 0.2685, 0.5591, 0.2687, 0.5751, 0.2771, 0.5702, 0.2699, 0.5603, 0.2688, 0.564, 0.2701, 0.5591, 0.2687, 0.5544, 0.2685, 0.5474, 0.2655, 0.552, 0.2649, 0.5663, 0.2702, 0.5591, 0.2687, 0.552, 0.2649, 0.5574, 0.2656, 0.5852, 0.2829, 0.5751, 0.2771, 0.564, 0.2701, 0.5713, 0.2721, 0.5713, 0.2721, 0.564, 0.2701, 0.5591, 0.2687, 0.5663, 0.2702, 0.8352, 0.3375, 0.8307, 0.3358, 0.5751, 0.2771, 0.5852, 0.2829, 0.7429, 0.2843, 0.7409, 0.2897, 0.7364, 0.2951, 0.7411, 0.2848, 0.859, 0.3543, 0.8188, 0.3349, 0.8307, 0.3358, 0.8641, 0.3472, 0.8688, 0.3458, 0.8781, 0.3477, 0.8641, 0.3472, 0.8638, 0.3442, 0.7797, 0.279, 0.794, 0.2819, 0.7906, 0.2805, 0.7746, 0.2782, 0.7568, 0.2761, 0.7662, 0.2772, 0.7634, 0.2776, 0.7549, 0.2778, 0.746, 0.2759, 0.7532, 0.2753, 0.7507, 0.2776, 0.7441, 0.2811, 0.8217, 0.3014, 0.8578, 0.3183, 0.8601, 0.3147, 0.8248, 0.2988, 0.7862, 0.279, 0.7906, 0.2805, 0.7959, 0.2845, 0.7945, 0.2805, 0.7568, 0.2761, 0.7549, 0.2778, 0.7507, 0.2776, 0.7532, 0.2753, 0.7662, 0.2772, 0.7797, 0.279, 0.7746, 0.2782, 0.7634, 0.2776, 0.8217, 0.3014, 0.8248, 0.2988, 0.7959, 0.2845, 0.7988, 0.2874, 0.9034, 0.3374, 0.8969, 0.3199, 0.9128, 0.3203, 0.9415, 0.3435, 0.7429, 0.2843, 0.7411, 0.2848, 0.7441, 0.2811, 0.7439, 0.2824, 0.8578, 0.3183, 0.9221, 0.3194, 0.9128, 0.3203, 0.8601, 0.3147, 0.9034, 0.3374, 0.9415, 0.3435, 0.8781, 0.3477, 0.8688, 0.3458, 0.6391, 0.3751, 0.6305, 0.3762, 0.6316, 0.3745, 0.6403, 0.3728, 0.6441, 0.3511, 0.6309, 0.3568, 0.63, 0.3558, 0.6449, 0.3466, 0.6403, 0.3728, 0.6316, 0.3745, 0.6309, 0.3568, 0.6441, 0.3511, 0.6449, 0.3466, 0.63, 0.3558, 0.6254, 0.3519, 0.6434, 0.3383, 0.6379, 0.3799, 0.6291, 0.3804, 0.6305, 0.3762, 0.6391, 0.3751, 0.6191, 0.3733, 0.6159, 0.3803, 0.6101, 0.3789, 0.614, 0.3715, 0.6211, 0.374, 0.6183, 0.3805, 0.6159, 0.3803, 0.6191, 0.3733, 0.6309, 0.3568, 0.6226, 0.3706, 0.6208, 0.3704, 0.63, 0.3558, 0.63, 0.3558, 0.6208, 0.3704, 0.617, 0.368, 0.6254, 0.3519, 0.6305, 0.3762, 0.6291, 0.3804, 0.6183, 0.3805, 0.6211, 0.374, 0.6316, 0.3745, 0.6226, 0.3706, 0.6309, 0.3568, 0.6101, 0.3789, 0.59, 0.3731, 0.595, 0.3674, 0.614, 0.3715, 0.5603, 0.2688, 0.5536, 0.2692, 0.5473, 0.2671, 0.5544, 0.2685, 0.7293, 0.3007, 0.7191, 0.3078, 0.787, 0.3281, 0.8188, 0.3349, 0.6254, 0.3519, 0.6062, 0.3526, 0.7191, 0.3078, 0.7293, 0.3007, 0.614, 0.3715, 0.595, 0.3674, 0.5988, 0.3646, 0.617, 0.368, 0.5544, 0.2685, 0.5473, 0.2671, 0.5401, 0.2643, 0.5474, 0.2655, 0.5702, 0.2699, 0.5636, 0.2739, 0.5536, 0.2692, 0.5603, 0.2688, 0.8188, 0.3349, 0.787, 0.3281, 0.5636, 0.2739, 0.5702, 0.2699, 0.5536, 0.2692, 0.5505, 0.2732, 0.5437, 0.2723, 0.5473, 0.2671, 0.6062, 0.3526, 0.5946, 0.353, 0.7103, 0.3173, 0.7191, 0.3078, 0.595, 0.3674, 0.5821, 0.3616, 0.5864, 0.36, 0.5988, 0.3646, 0.7191, 0.3078, 0.7103, 0.3173, 0.7602, 0.3189, 0.787, 0.3281, 0.5473, 0.2671, 0.5437, 0.2723, 0.5357, 0.2701, 0.5401, 0.2643, 0.5636, 0.2739, 0.5628, 0.2736, 0.5505, 0.2732, 0.5536, 0.2692, 0.59, 0.3731, 0.576, 0.3658, 0.5821, 0.3616, 0.595, 0.3674, 0.787, 0.3281, 0.7602, 0.3189, 0.5628, 0.2736, 0.5636, 0.2739, 0.5821, 0.3616, 0.5647, 0.3454, 0.5699, 0.3449, 0.5864, 0.36, 0.7103, 0.3173, 0.703, 0.3161, 0.734, 0.3209, 0.7602, 0.3189, 0.5437, 0.2723, 0.5409, 0.2885, 0.5327, 0.2871, 0.5357, 0.2701, 0.5628, 0.2736, 0.5601, 0.2917, 0.5477, 0.2898, 0.5505, 0.2732, 0.576, 0.3658, 0.5579, 0.3472, 0.5647, 0.3454, 0.5821, 0.3616, 0.7602, 0.3189, 0.734, 0.3209, 0.5601, 0.2917, 0.5628, 0.2736, 0.5505, 0.2732, 0.5477, 0.2898, 0.5409, 0.2885, 0.5437, 0.2723, 0.5946, 0.353, 0.5802, 0.3403, 0.703, 0.3161, 0.7103, 0.3173, 0.5601, 0.2917, 0.5574, 0.3098, 0.5466, 0.3079, 0.5477, 0.2898, 0.5579, 0.3472, 0.5456, 0.3276, 0.552, 0.3272, 0.5647, 0.3454, 0.734, 0.3209, 0.7165, 0.3254, 0.5574, 0.3098, 0.5601, 0.2917, 0.5477, 0.2898, 0.5466, 0.3079, 0.541, 0.307, 0.5409, 0.2885, 0.5802, 0.3403, 0.5676, 0.3234, 0.7024, 0.3129, 0.703, 0.3161, 0.5647, 0.3454, 0.552, 0.3272, 0.557, 0.3275, 0.5699, 0.3449, 0.703, 0.3161, 0.7024, 0.3129, 0.7165, 0.3254, 0.734, 0.3209, 0.5409, 0.2885, 0.541, 0.307, 0.534, 0.3066, 0.5327, 0.2871, 0.5456, 0.3276, 0.5393, 0.3194, 0.5452, 0.3191, 0.552, 0.3272, 0.7165, 0.3254, 0.7086, 0.3233, 0.5572, 0.3175, 0.5574, 0.3098, 0.5466, 0.3079, 0.5478, 0.3161, 0.544, 0.3152, 0.541, 0.307, 0.5676, 0.3234, 0.5597, 0.3151, 0.7049, 0.3142, 0.7024, 0.3129, 0.552, 0.3272, 0.5452, 0.3191, 0.5493, 0.3189, 0.557, 0.3275, 0.7024, 0.3129, 0.7049, 0.3142, 0.7086, 0.3233, 0.7165, 0.3254, 0.541, 0.307, 0.544, 0.3152, 0.5381, 0.3152, 0.534, 0.3066, 0.5574, 0.3098, 0.5572, 0.3175, 0.5478, 0.3161, 0.5466, 0.3079, 0.5381, 0.3152, 0.544, 0.3152, 0.5452, 0.3191, 0.5393, 0.3194, 0.544, 0.3152, 0.5478, 0.3161, 0.5493, 0.3189, 0.5452, 0.3191, 0.6208, 0.3704, 0.6191, 0.3733, 0.614, 0.3715, 0.617, 0.368, 0.6226, 0.3706, 0.6316, 0.3745, 0.6305, 0.3762, 0.6211, 0.374, 0.6226, 0.3706, 0.6211, 0.374, 0.6191, 0.3733, 0.6208, 0.3704, 0.5988, 0.3646, 0.6062, 0.3526, 0.6254, 0.3519, 0.617, 0.368, 0.5699, 0.3449, 0.5802, 0.3403, 0.5946, 0.353, 0.5864, 0.36, 0.5864, 0.36, 0.5946, 0.353, 0.6062, 0.3526, 0.5988, 0.3646, 0.557, 0.3275, 0.5676, 0.3234, 0.5802, 0.3403, 0.5699, 0.3449, 0.5493, 0.3189, 0.5597, 0.3151, 0.5676, 0.3234, 0.557, 0.3275, 0.5478, 0.3161, 0.5572, 0.3175, 0.5597, 0.3151, 0.5493, 0.3189, 0.5597, 0.3151, 0.5572, 0.3175, 0.7086, 0.3233, 0.7049, 0.3142])
me_cube_001.materials.append(mat_red_wood)
me_cube_001.materials.append(mat_gold)
me_cube_001.use_remesh_preserve_volume = False
me_cube_001.use_remesh_preserve_attributes = False
me_cube_001.use_mirror_vertex_groups = False
me_cube_001.update()

# ---- objects
ob_treasurechest_lid = bpy.data.objects.new('TreasureChest_Lid', me_cube)
ob_treasurechest_001 = bpy.data.objects.new('TreasureChest.001', me_cube_001)

# ---- transforms, parenting, visibility, modifiers, constraints
ob_treasurechest_lid.location = (0.0, 0.0, 0.0)
ob_treasurechest_lid.lineart.crease_threshold = 0.0
ob_treasurechest_001.parent = ob_treasurechest_lid
ob_treasurechest_001.location = (0.0, 1.045, 1.418)
ob_treasurechest_001.lineart.crease_threshold = 0.0

# ---- collection membership
col_collection_1.objects.link(ob_treasurechest_lid)
col_collection_1.objects.link(ob_treasurechest_001)

# ---- scene / render settings (as saved in the file)
scene.frame_start = 1; scene.frame_end = 250; scene.frame_set(91)
scene.render.engine = 'CYCLES'
scene.render.image_settings.file_format = 'FFMPEG'
scene.render.image_settings.color_mode = 'RGB'
scene.render.fps = 30
scene.render.fps_base = 1.001
scene.render.dither_intensity = 0.0
scene.cycles.use_denoising = False
scene.cycles.samples = 3000
scene.cycles.sampling_pattern = 'TABULATED_SOBOL'
scene.cycles.use_adaptive_sampling = False
scene.cycles.use_light_tree = False
scene.cycles.blur_glossy = 0.0
scene.cycles.sample_clamp_indirect = 0.0
scene.view_settings.view_transform = 'Standard'
bpy.context.view_layer.update()

# ---- added for rendering (the .blend has no active camera and no usable light): camera, sun
cam_auto = bpy.data.cameras.new('AutoCamera')
cam_auto.lens = 50.0
cam_auto.sensor_width = 36.0
cam_auto.clip_end = 1000.0
ob_auto_camera = bpy.data.objects.new('AutoCamera', cam_auto)
scene.collection.objects.link(ob_auto_camera)
ob_auto_camera.location = (4.78914, -5.74707, 5.07319)
ob_auto_camera.rotation_euler = (1.09748, -7.21219e-08, 0.694738)
scene.camera = ob_auto_camera
light_auto_sun = bpy.data.lights.new('AutoSun', 'SUN')
light_auto_sun.energy = 3.0
light_auto_sun.angle = 0.0523599
ob_auto_sun = bpy.data.objects.new('AutoSun', light_auto_sun)
scene.collection.objects.link(ob_auto_sun)
ob_auto_sun.rotation_euler = (0.872665, 0.174533, 0.523599)
bpy.context.view_layer.update()
